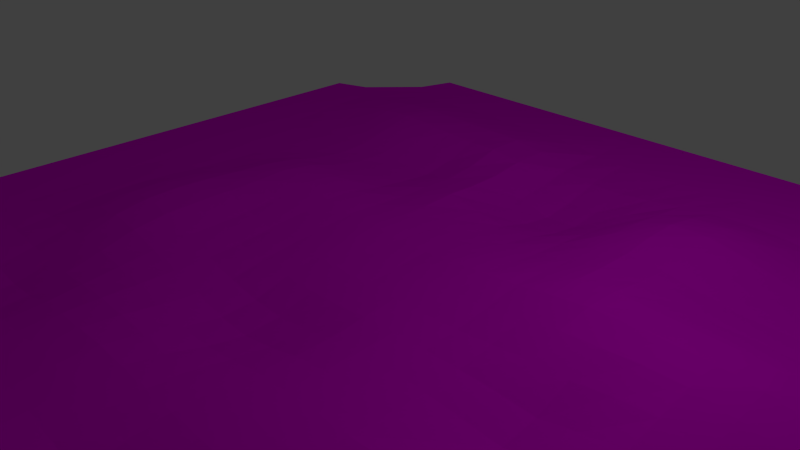 # Source: shelf_corner_int.blend  (saved by Blender 2.66.1; exported with 4.5.12 LTS)
import bpy
from mathutils import Matrix  # noqa: F401  (used for matrix-valued properties, if any)

bpy.ops.wm.read_factory_settings(use_empty=True)
scene = bpy.context.scene
scene.name = 'Scene'

# ---- collections
col_collection_1 = bpy.data.collections.new('Collection 1'); scene.collection.children.link(col_collection_1)

# ---- images (referenced by path relative to the original .blend; pixels are not part of the script)
import os
ASSET_DIR = os.environ.get("B2B_ASSET_DIR", "")  # directory of the original .blend (textures are referenced by path, not embedded)
HERE = os.path.dirname(os.path.abspath(__file__))  # packed textures are extracted next to this script under _unpacked/

def load_image(name, relpath, width, height, colorspace="sRGB"):
    """Load a texture the original file referenced (path relative to the .blend, or extracted next to this script)."""
    p = next((c for c in (os.path.join(HERE, relpath), os.path.join(ASSET_DIR, relpath)) if relpath and os.path.exists(c)), "")
    if p:
        img = bpy.data.images.load(p, check_existing=True)
        img.name = name
    else:  # same state as the original file: an image datablock whose file is absent (Cycles renders it pink)
        img = bpy.data.images.new(name, width, height)
        img.source = "FILE"
        img.filepath = "//" + (relpath or name)
    img.colorspace_settings.name = colorspace
    return img
img_floorrock_jpg = load_image('floorrock.jpg', 'textures/floorrock.jpg', 1024, 1024, 'sRGB')

# ---- materials (node trees are filled in below, after node groups)
mat_material = bpy.data.materials.new('Material')
mat_material.alpha_threshold = 0.0
mat_material.roughness = 0.5
mat_material.line_color = (0.0, 0.0, 0.0, 1.0)

# ---- material node trees
mat_material.use_nodes = True; mat_material.node_tree.nodes.clear()
_N = mat_material.node_tree.nodes; _L = mat_material.node_tree.links
n0 = _N.new('ShaderNodeOutputMaterial'); n0.name = 'Material Output'; n0.location = (300, 300)
n0.width = 120
n1 = _N.new('ShaderNodeBsdfDiffuse'); n1.name = 'Diffuse BSDF'; n1.location = (10, 300)
n2 = _N.new('ShaderNodeTexImage'); n2.name = 'Image Texture'; n2.location = (-190, 300)
n2.width = 150
n2.image = img_floorrock_jpg
_L.new(n1.outputs[0], n0.inputs[0])
_L.new(n2.outputs[0], n1.inputs[0])
n0.is_active_output = True

# ---- world
world_world = bpy.data.worlds.new('World'); scene.world = world_world
world_world.color = (0.05088, 0.05088, 0.05088)
world_world.use_sun_shadow = False
world_world.sun_shadow_jitter_overblur = 0.0
world_world.cycles.sampling_method = 'MANUAL'
world_world.cycles.sample_map_resolution = 256

# ---- cameras
cam_camera = bpy.data.cameras.new('Camera')
cam_camera.clip_end = 100.0
cam_camera.lens = 35.0
cam_camera.sensor_width = 32.0
cam_camera.sensor_height = 18.0
cam_camera.ortho_scale = 7.314
cam_camera.dof.focus_distance = 0.0

# ---- lights
light_lamp = bpy.data.lights.new('Lamp', 'POINT')
light_lamp.transmission_factor = 0.0
light_lamp.cutoff_distance = 30.0
light_lamp.energy = 100.0
light_lamp.shadow_buffer_clip_start = 1.001
light_lamp.shadow_soft_size = 0.1
light_lamp.shadow_maximum_resolution = 0.006
light_lamp.use_absolute_resolution = True
light_lamp.cycles.use_multiple_importance_sampling = False

# ---- meshes
me_plane = bpy.data.meshes.new('Plane')
me_plane.from_pydata([(1.0, -1.0, 0.0), (-0.997, -0.9995, -0.0006304), (1.0, 1.0, 0.0), (-1.009, 0.732, -0.902), (-0.7334, -1.0, -4.881e-10), (-0.7334, 1.0, -4.881e-10), (1.0, 0.7334, 0.0), (-0.997, 0.7339, -0.0006304), (-0.787, 0.7876, 0.004831), (-0.6508, -1.0, -4.649e-10), (-0.5683, -1.0, -4.417e-10), (-0.4857, -1.0, -4.184e-10), (-0.4032, -1.0, -3.952e-10), (-0.3207, -1.0, -3.719e-10), (-0.2381, -1.0, -3.487e-10), (-0.1556, -1.0, -3.254e-10), (-0.07304, -1.0, -3.022e-10), (0.009502, -1.0, -2.789e-10), (0.09204, -1.0, -2.557e-10), (0.1746, -1.0, -2.324e-10), (0.2571, -1.0, -2.092e-10), (0.3397, -1.0, -1.86e-10), (0.4222, -1.0, -1.627e-10), (0.5048, -1.0, -1.395e-10), (0.5873, -1.0, -1.162e-10), (0.6698, -1.0, -9.298e-11), (0.7524, -1.0, -6.973e-11), (0.8349, -1.0, -4.649e-11), (0.9175, -1.0, -2.324e-11), (-0.6508, 1.0, -4.649e-10), (-0.5683, 1.0, -4.417e-10), (-0.4857, 1.0, -4.184e-10), (-0.4032, 1.0, -3.952e-10), (-0.3207, 1.0, -3.719e-10), (-0.2381, 1.0, -3.487e-10), (-0.1556, 1.0, -3.254e-10), (-0.07304, 1.0, -3.022e-10), (0.009502, 1.0, -2.789e-10), (0.09204, 1.0, -2.557e-10), (0.1746, 1.0, -2.324e-10), (0.2571, 1.0, -2.092e-10), (0.3397, 1.0, -1.86e-10), (0.4222, 1.0, -1.627e-10), (0.5048, 1.0, -1.395e-10), (0.5873, 1.0, -1.162e-10), (0.6698, 1.0, -9.298e-11), (0.7524, 1.0, -6.973e-11), (0.8349, 1.0, -4.649e-11), (0.9175, 1.0, -2.324e-11), (0.9175, 0.7874, -2.324e-11), (0.8349, 0.7965, -4.649e-11), (0.7524, 0.7975, 9.584e-05), (0.6697, 0.7975, 0.0009265), (0.587, 0.7975, 0.002955), (0.5044, 0.7975, 0.003706), (0.4219, 0.7975, 0.003035), (0.3395, 0.7975, 0.001038), (0.2571, 0.7975, -0.001022), (0.1746, 0.7975, -0.002971), (0.09195, 0.7975, -0.002779), (0.008988, 0.7975, 0.002172), (-0.07437, 0.7975, 0.01233), (-0.1573, 0.7975, 0.01704), (-0.2399, 0.7975, 0.01773), (-0.3225, 0.7975, 0.018), (-0.4051, 0.7975, 0.01813), (-0.4876, 0.7975, 0.01826), (-0.571, 0.7975, 0.0172), (-0.662, 0.7965, 0.01295), (-0.997, 0.6514, -0.0006304), (-0.997, 0.5689, -0.0006304), (-0.997, 0.4863, -0.0006304), (-0.997, 0.4038, -0.0006304), (-0.997, 0.3212, -0.0006304), (-0.997, 0.2387, -0.0006304), (-0.997, 0.1561, -0.0006304), (-0.997, 0.07359, -0.0006304), (-0.997, -0.008957, -0.0006304), (-0.997, -0.0915, -0.0006304), (-0.997, -0.174, -0.0006304), (-0.997, -0.2566, -0.0006304), (-0.997, -0.3391, -0.0006304), (-0.997, -0.4217, -0.0006304), (-0.997, -0.5042, -0.0006304), (-0.997, -0.5868, -0.0006304), (-0.997, -0.6693, -0.0006304), (-0.997, -0.7519, -0.0006304), (-0.997, -0.8344, -0.0006304), (-0.997, -0.9169, -0.0006304), (1.0, 0.6509, 0.0), (1.0, 0.5683, 0.0), (1.0, 0.4858, 0.0), (1.0, 0.4032, 0.0), (1.0, 0.3207, 0.0), (1.0, 0.2382, 0.0), (1.0, 0.1556, 0.0), (1.0, 0.07307, 0.0), (1.0, -0.009471, 0.0), (1.0, -0.09202, 0.0), (1.0, -0.1746, 0.0), (1.0, -0.2571, 0.0), (1.0, -0.3396, 0.0), (1.0, -0.4222, 0.0), (1.0, -0.5047, 0.0), (1.0, -0.5873, 0.0), (1.0, -0.6698, 0.0), (1.0, -0.7524, 0.0), (1.0, -0.8349, 0.0), (1.0, -0.9175, 0.0), (-0.7967, 0.6611, 0.01218), (-0.7976, 0.5695, 0.01224), (-0.7969, 0.486, 0.005116), (-0.7965, 0.4034, 0.0007709), (-0.7964, 0.3209, -0.0001556), (-0.7964, 0.2383, -0.0001556), (-0.7964, 0.1558, 0.000116), (-0.7964, 0.07325, 0.0002757), (-0.7965, -0.009292, 0.001042), (-0.7967, -0.09184, 0.002816), (-0.7968, -0.1744, 0.003582), (-0.7968, -0.2569, 0.003582), (-0.7967, -0.3395, 0.002752), (-0.7965, -0.422, 0.0006112), (-0.7964, -0.5046, -0.00105), (-0.7964, -0.5871, -0.003095), (-0.7964, -0.6696, -0.003095), (-0.7964, -0.7522, -0.001162), (-0.7954, -0.8347, -0.0003119), (-0.7865, -0.9173, -0.000185), (-0.6607, -0.9174, -9.837e-05), (-0.6626, -0.8349, -0.001031), (-0.6628, -0.7523, -0.005441), (-0.6628, -0.6698, -0.01282), (-0.6628, -0.5872, -0.01269), (-0.6629, -0.5047, -0.004259), (-0.6633, -0.4222, 0.004239), (-0.6641, -0.3396, 0.01354), (-0.6646, -0.2571, 0.01782), (-0.6646, -0.1745, 0.01791), (-0.6642, -0.09198, 0.01453), (-0.6636, -0.009437, 0.008137), (-0.6632, 0.07311, 0.004607), (-0.6631, 0.1557, 0.003009), (-0.6629, 0.2382, 0.0009009), (-0.6629, 0.3207, 0.0004856), (-0.6632, 0.4033, 0.003696), (-0.6643, 0.4859, 0.01507), (-0.6658, 0.5695, 0.03063), (-0.6656, 0.6629, 0.02994), (-0.5693, -0.9175, -0.0004348), (-0.5694, -0.8349, -0.003742), (-0.5695, -0.7524, -0.01505), (-0.5695, -0.6698, -0.03034), (-0.5695, -0.5873, -0.02935), (-0.5698, -0.5047, -0.01028), (-0.5708, -0.4222, 0.01062), (-0.5727, -0.3396, 0.03221), (-0.5738, -0.2571, 0.04289), (-0.5739, -0.1746, 0.04376), (-0.5732, -0.09201, 0.03769), (-0.5722, -0.009468, 0.02691), (-0.5714, 0.07308, 0.01993), (-0.5709, 0.1556, 0.01391), (-0.5703, 0.2382, 0.005299), (-0.57, 0.3207, 0.002089), (-0.5705, 0.4033, 0.007296), (-0.5721, 0.4858, 0.02391), (-0.5739, 0.5695, 0.0432), (-0.5735, 0.663, 0.04051), (-0.4858, -0.9175, -0.001166), (-0.4859, -0.8349, -0.007156), (-0.4861, -0.7524, -0.023), (-0.4862, -0.6698, -0.0403), (-0.4862, -0.5873, -0.03723), (-0.4866, -0.5047, -0.01295), (-0.4879, -0.4222, 0.01331), (-0.4902, -0.3396, 0.04019), (-0.4916, -0.2571, 0.05378), (-0.4918, -0.1746, 0.05637), (-0.4915, -0.09201, 0.05338), (-0.4908, -0.009471, 0.04752), (-0.4903, 0.07307, 0.0434), (-0.4896, 0.1556, 0.03262), (-0.4885, 0.2382, 0.01386), (-0.4881, 0.3207, 0.005111), (-0.4886, 0.4032, 0.0103), (-0.49, 0.4858, 0.0289), (-0.4912, 0.5695, 0.04864), (-0.4903, 0.663, 0.04409), (-0.4033, -0.9175, -0.002109), (-0.4037, -0.8349, -0.009361), (-0.4046, -0.7524, -0.02406), (-0.405, -0.6698, -0.03596), (-0.4051, -0.5873, -0.03102), (-0.4054, -0.5047, -0.01053), (-0.4064, -0.4222, 0.01059), (-0.4083, -0.3396, 0.03215), (-0.4094, -0.2571, 0.04289), (-0.4097, -0.1746, 0.04573), (-0.4096, -0.09202, 0.0462), (-0.4094, -0.009471, 0.04816), (-0.4093, 0.07307, 0.0515), (-0.4089, 0.1556, 0.04053), (-0.4083, 0.2382, 0.01703), (-0.4079, 0.3207, 0.004041), (-0.408, 0.4032, 0.005207), (-0.4087, 0.4858, 0.02233), (-0.4091, 0.5695, 0.04522), (-0.4078, 0.663, 0.04329), (-0.321, -0.9175, -0.0008306), (-0.322, -0.8349, -0.004377), (-0.3239, -0.7524, -0.01153), (-0.3249, -0.6698, -0.0161), (-0.325, -0.5873, -0.01316), (-0.325, -0.5047, -0.004281), (-0.3254, -0.4222, 0.00385), (-0.3263, -0.3396, 0.01241), (-0.3268, -0.2571, 0.01581), (-0.3271, -0.1746, 0.01829), (-0.3272, -0.09202, 0.0215), (-0.3271, -0.009471, 0.03016), (-0.327, 0.07307, 0.04137), (-0.327, 0.1556, 0.03396), (-0.3268, 0.2382, 0.01334), (-0.3264, 0.3207, -0.0003674), (-0.3259, 0.4032, -0.004473), (-0.3261, 0.4858, 0.01073), (-0.3264, 0.5695, 0.03923), (-0.3252, 0.663, 0.04188), (-0.2385, -0.9175, -9.584e-05), (-0.2399, -0.8349, -0.0008626), (-0.2424, -0.7524, -0.00262), (-0.2435, -0.6698, -0.002891), (-0.2431, -0.5873, -0.001294), (-0.2426, -0.5047, -0.001054), (-0.2425, -0.4222, -0.002811), (-0.2428, -0.3396, -0.004185), (-0.2433, -0.2571, -0.005543), (-0.2441, -0.1746, -0.0001438), (-0.2445, -0.09202, 0.005766), (-0.2443, -0.009471, 0.01521), (-0.244, 0.07307, 0.02621), (-0.2443, 0.1556, 0.01979), (-0.2444, 0.2382, 0.005862), (-0.2438, 0.3207, -0.004009), (-0.2429, 0.4032, -0.01016), (-0.2429, 0.4858, 0.003722), (-0.2434, 0.5695, 0.03473), (-0.2425, 0.663, 0.04029), (-0.1561, -0.9175, -3.026e-10), (-0.1576, -0.8349, -1.597e-05), (-0.1601, -0.7524, 0.0004313), (-0.1608, -0.6698, 0.002987), (-0.1597, -0.5873, 0.005112), (-0.1584, -0.5047, -0.002013), (-0.1577, -0.4222, -0.01428), (-0.1578, -0.3396, -0.02292), (-0.1588, -0.2571, -0.02398), (-0.1607, -0.1746, -0.01107), (-0.1616, -0.09202, -0.0006869), (-0.1615, -0.009471, 0.007843), (-0.161, 0.07307, 0.0158), (-0.1615, 0.1556, 0.01056), (-0.1619, 0.2382, 0.00583), (-0.1616, 0.3207, 0.006086), (-0.1608, 0.4032, 0.004265), (-0.1607, 0.4858, 0.0146), (-0.1609, 0.5695, 0.03684), (-0.1599, 0.663, 0.03882), (-0.07384, -0.9175, -4.792e-05), (-0.07573, -0.8349, -7.987e-05), (-0.07798, -0.7524, 0.001422), (-0.07863, -0.6698, 0.005974), (-0.07755, -0.5873, 0.007891), (-0.07581, -0.5047, -0.006485), (-0.07441, -0.4222, -0.02942), (-0.07405, -0.3396, -0.0426), (-0.07528, -0.2571, -0.03848), (-0.07779, -0.1746, -0.01676), (-0.07912, -0.09202, -0.001853), (-0.0792, -0.009471, 0.006917), (-0.07894, 0.07307, 0.01345), (-0.07923, 0.1556, 0.009552), (-0.0794, 0.2382, 0.009377), (-0.07897, 0.3207, 0.0135), (-0.07796, 0.4032, 0.01043), (-0.0775, 0.4858, 0.01273), (-0.07732, 0.5695, 0.02391), (-0.07632, 0.663, 0.02666), (0.00817, -0.9175, -0.0009265), (0.005982, -0.8349, -0.002827), (0.004086, -0.7524, -0.00214), (0.003375, -0.6698, 0.002188), (0.003883, -0.5873, 0.003338), (0.005295, -0.5047, -0.0101), (0.007036, -0.4222, -0.03313), (0.008049, -0.3396, -0.04741), (0.007173, -0.2571, -0.04121), (0.004739, -0.1746, -0.01763), (0.003351, -0.09202, -0.002955), (0.003076, -0.009471, 0.003945), (0.003142, 0.07307, 0.008754), (0.00307, 0.1556, 0.004856), (0.003268, 0.2382, 0.002156), (0.004325, 0.3207, -0.002907), (0.006255, 0.4032, -0.01839), (0.007347, 0.4858, -0.025), (0.007681, 0.5695, -0.01535), (0.008135, 0.663, -1.597e-05), (0.09079, -0.9175, -0.00508), (0.08887, -0.8349, -0.01273), (0.08725, -0.7524, -0.01264), (0.08609, -0.6698, -0.004457), (0.08582, -0.5873, -0.0003354), (0.08644, -0.5047, -0.006485), (0.08776, -0.4222, -0.02134), (0.08893, -0.3396, -0.03386), (0.08858, -0.2571, -0.0307), (0.08684, -0.1746, -0.01332), (0.0858, -0.09202, -0.002013), (0.08554, -0.009471, 0.004712), (0.08553, 0.07307, 0.01022), (0.08555, 0.1556, 0.00476), (0.08587, 0.2382, -0.001885), (0.08721, 0.3207, -0.0143), (0.08965, 0.4032, -0.03722), (0.09116, 0.4858, -0.04805), (0.0916, 0.5695, -0.03712), (0.09174, 0.663, -0.0141), (0.174, -0.9175, -0.01299), (0.1729, -0.8349, -0.0299), (0.1714, -0.7524, -0.02992), (0.1694, -0.6698, -0.01326), (0.1684, -0.5873, -0.002875), (0.1683, -0.5047, -0.002029), (0.1688, -0.4222, -0.007204), (0.1694, -0.3396, -0.01355), (0.1693, -0.2571, -0.01281), (0.1686, -0.1746, -0.004824), (0.1681, -0.09202, 0.001741), (0.168, -0.009471, 0.01069), (0.168, 0.07307, 0.01955), (0.1681, 0.1556, 0.01073), (0.1683, 0.2382, 0.0001597), (0.1695, 0.3207, -0.01246), (0.1717, 0.4032, -0.03233), (0.1735, 0.4858, -0.04324), (0.1743, 0.5695, -0.03409), (0.1745, 0.663, -0.01385), (0.257, -0.9175, -0.01714), (0.2564, -0.8349, -0.03973), (0.255, -0.7524, -0.03974), (0.2524, -0.6698, -0.01754), (0.251, -0.5873, -0.003786), (0.2506, -0.5047, -0.0005431), (0.2507, -0.4222, -0.001198), (0.2509, -0.3396, -0.002971), (0.2509, -0.2571, -0.002891), (0.2507, -0.1746, -0.0004952), (0.2506, -0.09202, 0.003642), (0.2506, -0.009471, 0.01455), (0.2506, 0.07307, 0.02664), (0.2506, 0.1556, 0.01709), (0.2507, 0.2382, 0.006805), (0.2513, 0.3207, 0.001262), (0.2529, 0.4032, -0.006262), (0.2547, 0.4858, -0.01412), (0.2562, 0.5695, -0.01275), (0.2569, 0.663, -0.005223), (0.3396, -0.9175, -0.01794), (0.3392, -0.8349, -0.04196), (0.3378, -0.7524, -0.04198), (0.335, -0.6698, -0.01834), (0.3336, -0.5873, -0.003834), (0.3332, -0.5047, -6.389e-05), (0.3331, -0.4222, 0.0001757), (0.3332, -0.3396, -0.000591), (0.3332, -0.2571, -0.000607), (0.3332, -0.1746, 0.0008626), (0.3332, -0.09202, 0.00615), (0.3331, -0.009471, 0.01864), (0.3331, 0.07307, 0.03358), (0.3331, 0.1556, 0.02875), (0.3333, 0.2382, 0.02224), (0.3335, 0.3207, 0.02348), (0.3342, 0.4032, 0.02846), (0.3355, 0.4858, 0.02484), (0.3374, 0.5695, 0.01538), (0.3389, 0.663, 0.005559), (0.4222, -0.9175, -0.01714), (0.4218, -0.8349, -0.03973), (0.4204, -0.7524, -0.03974), (0.4178, -0.6698, -0.01744), (0.4163, -0.5873, -0.002875), (0.4158, -0.5047, 0.002396), (0.4158, -0.4222, 0.002013), (0.4159, -0.3396, -0.001661), (0.416, -0.2571, -0.00238), (0.416, -0.1746, 0.00214), (0.4159, -0.09202, 0.01393), (0.4158, -0.009471, 0.02981), (0.4157, 0.07307, 0.04623), (0.4158, 0.1556, 0.04715), (0.4163, 0.2382, 0.04155), (0.4167, 0.3207, 0.04054), (0.4166, 0.4032, 0.04846), (0.4169, 0.4858, 0.0492), (0.4185, 0.5695, 0.03553), (0.4208, 0.663, 0.01426), (0.5047, -0.9175, -0.01299), (0.5045, -0.8349, -0.0299), (0.5034, -0.7524, -0.02985), (0.5014, -0.6698, -0.0124), (0.4999, -0.5873, 0.002109), (0.4988, -0.5047, 0.01155), (0.4987, -0.4222, 0.008498), (0.4993, -0.3396, -0.004872), (0.4996, -0.2571, -0.00976), (0.4996, -0.1746, 4.792e-05), (0.4993, -0.09202, 0.02321), (0.4986, -0.009471, 0.04433), (0.4984, 0.07307, 0.05695), (0.4989, 0.1556, 0.05444), (0.5002, 0.2382, 0.04166), (0.501, 0.3207, 0.03446), (0.5004, 0.4032, 0.04268), (0.4997, 0.4858, 0.05009), (0.5007, 0.5695, 0.04029), (0.503, 0.663, 0.01703), (0.5873, -0.9175, -0.00508), (0.5872, -0.8349, -0.01271), (0.5867, -0.7524, -0.0124), (0.5856, -0.6698, -0.002188), (0.5842, -0.5873, 0.01206), (0.5824, -0.5047, 0.02755), (0.5819, -0.4222, 0.02201), (0.5827, -0.3396, -0.002923), (0.5833, -0.2571, -0.01525), (0.5833, -0.1746, -0.004505), (0.5827, -0.09202, 0.02503), (0.5816, -0.009471, 0.04985), (0.5813, 0.07307, 0.05893), (0.5822, 0.1556, 0.0503), (0.5844, 0.2382, 0.02893), (0.5855, 0.3207, 0.01717), (0.5849, 0.4032, 0.02378), (0.5839, 0.4858, 0.03428), (0.5842, 0.5695, 0.03051), (0.586, 0.663, 0.01332), (0.6698, -0.9175, -0.0009265), (0.6698, -0.8349, -0.002875), (0.6697, -0.7524, -0.002492), (0.6692, -0.6698, 0.002779), (0.6678, -0.5873, 0.01652), (0.6655, -0.5047, 0.03687), (0.6645, -0.4222, 0.03688), (0.6648, -0.3396, 0.01695), (0.6651, -0.2571, 0.006757), (0.6651, -0.1746, 0.01492), (0.6647, -0.09202, 0.03771), (0.6639, -0.009471, 0.05623), (0.6638, 0.07307, 0.0602), (0.6651, 0.1556, 0.04728), (0.6677, 0.2382, 0.02113), (0.6692, 0.3207, 0.006757), (0.6691, 0.4032, 0.007763), (0.6685, 0.4858, 0.01358), (0.6686, 0.5695, 0.01281), (0.6693, 0.663, 0.005143), (0.7524, -0.9175, -6.389e-05), (0.7524, -0.8349, -0.0003195), (0.7523, -0.7524, -3.343e-11), (0.752, -0.6698, 0.002923), (0.751, -0.5873, 0.01353), (0.7491, -0.5047, 0.03155), (0.7481, -0.4222, 0.03717), (0.748, -0.3396, 0.02992), (0.7481, -0.2571, 0.02618), (0.748, -0.1746, 0.03038), (0.7475, -0.09202, 0.04305), (0.7467, -0.009471, 0.05589), (0.7464, 0.07307, 0.05925), (0.7478, 0.1556, 0.04612), (0.7505, 0.2382, 0.01907), (0.752, 0.3207, 0.004153), (0.7522, 0.4032, 0.001597), (0.7521, 0.4858, 0.002971), (0.7521, 0.5695, 0.002891), (0.7523, 0.663, 0.0009265), (0.8349, -0.9175, -4.649e-11), (0.8349, -0.8349, -1.597e-05), (0.8349, -0.7524, 4.792e-05), (0.8348, -0.6698, 0.0009265), (0.8344, -0.5873, 0.005207), (0.8336, -0.5047, 0.01355), (0.8331, -0.4222, 0.01693), (0.8331, -0.3396, 0.01551), (0.833, -0.2571, 0.01503), (0.8329, -0.1746, 0.01762), (0.8321, -0.09202, 0.02688), (0.8307, -0.009471, 0.04175), (0.8298, 0.07307, 0.05102), (0.8307, 0.1556, 0.04214), (0.8331, 0.2382, 0.01781), (0.8345, 0.3207, 0.003818), (0.8349, 0.4032, 0.0004792), (0.8349, 0.4858, 0.0003514), (0.8349, 0.5695, 0.0003354), (0.8349, 0.6629, 6.389e-05), (0.9175, -0.9175, -2.324e-11), (0.9175, -0.8349, -2.324e-11), (0.9175, -0.7524, -2.324e-11), (0.9174, -0.6698, 9.584e-05), (0.9174, -0.5873, 0.0009265), (0.9172, -0.5047, 0.002971), (0.9171, -0.4222, 0.003738), (0.9171, -0.3396, 0.003546), (0.9171, -0.2571, 0.003562), (0.917, -0.1746, 0.004648), (0.9165, -0.09202, 0.009984), (0.9153, -0.009471, 0.0215), (0.9143, 0.07307, 0.03134), (0.9147, 0.1556, 0.02789), (0.9162, 0.2382, 0.01246), (0.9172, 0.3207, 0.002875), (0.9174, 0.4032, 0.0003354), (0.9175, 0.4858, 3.195e-05), (0.9175, 0.5694, 1.597e-05), (0.9175, 0.6609, -2.324e-11), (1.0, 0.8667, 0.0), (-0.7602, 0.8938, 0.002415), (-0.9965, 0.9973, -0.502), (-0.6564, 0.8983, 0.006476), (-0.5697, 0.8987, 0.0086), (-0.4867, 0.8987, 0.009129), (-0.4041, 0.8987, 0.009065), (-0.3216, 0.8987, 0.009001), (-0.239, 0.8987, 0.008865), (-0.1565, 0.8987, 0.008522), (-0.07371, 0.8987, 0.006166), (0.009245, 0.8987, 0.001086), (0.092, 0.8987, -0.00139), (0.1746, 0.8987, -0.001486), (0.2571, 0.8987, -0.0005112), (0.3396, 0.8987, 0.0005191), (0.4221, 0.8987, 0.001517), (0.5046, 0.8987, 0.001853), (0.5871, 0.8987, 0.001478), (0.6698, 0.8987, 0.0004632), (0.7524, 0.8987, 4.792e-05), (0.8349, 0.8983, -4.649e-11), (0.9175, 0.8937, -2.324e-11), (-0.8967, -0.5869, -0.001863), (-0.8967, -0.6695, -0.001863), (-0.8967, -0.752, -0.0008961), (-0.8962, -0.8346, -0.0004711), (-0.8786, 0.8804, -0.1238), (-0.8968, 0.6563, 0.005775), (-0.8973, 0.5692, 0.005805), (-0.8969, 0.4862, 0.002243), (-0.8917, -0.9171, -0.0004077), (-0.892, 0.7608, 0.0021), (-0.9959, 1.001, -0.5036), (-0.8652, -0.9997, -0.0003152), (-0.8967, 0.4036, 7.028e-05), (-0.8967, 0.3211, -0.000393), (-0.8967, 0.2385, -0.000393), (-0.8967, 0.156, -0.0002572), (-0.8967, 0.07342, -0.0001773), (-0.8967, -0.009125, 0.0002061), (-0.8968, -0.09167, 0.001093), (-0.8969, -0.1742, 0.001476), (-0.8969, -0.2568, 0.001476), (-0.8968, -0.3393, 0.001061), (-0.8967, -0.4218, -9.593e-06), (-0.8967, -0.5044, -0.0008402), (-0.9502, -0.9996, -0.0005186), (-0.7415, 1.008, -0.9043), (-0.9597, 0.7434, 0.0003377), (-0.9596, -0.917, -0.0005514), (-0.9612, -0.8345, -0.0005739), (-0.9614, -0.7519, -0.0007246), (-0.9614, -0.6694, -0.001067), (-0.9614, -0.5868, -0.001067), (-0.9614, -0.5043, -0.0007048), (-0.9614, -0.4217, -0.0004103), (-0.9615, -0.3392, -3.084e-05), (-0.9615, -0.2566, 0.0001164), (-0.9615, -0.1741, 0.0001164), (-0.9615, -0.09156, -1.951e-05), (-0.9614, -0.009016, -0.0003338), (-0.9614, 0.07353, -0.0004697), (-0.9614, 0.1561, -0.0004981), (-0.9614, 0.2386, -0.0005462), (-0.9614, 0.3212, -0.0005462), (-0.9614, 0.4037, -0.000382), (-0.9615, 0.4863, 0.0003882), (-0.9616, 0.569, 0.001651), (-0.9615, 0.6531, 0.00164), (-0.9547, 0.9558, -0.3679), (-1.012, 0.9871, -3.828), (-0.9913, 1.009, -3.829)], [], [(551, 529, 2, 48), (556, 530, 5, 562), (528, 89, 6, 49), (557, 109, 8, 561), (530, 532, 29, 5), (532, 533, 30, 29), (533, 534, 31, 30), (534, 535, 32, 31), (535, 536, 33, 32), (536, 537, 34, 33), (537, 538, 35, 34), (538, 539, 36, 35), (539, 540, 37, 36), (540, 541, 38, 37), (541, 542, 39, 38), (542, 543, 40, 39), (543, 544, 41, 40), (544, 545, 42, 41), (545, 546, 43, 42), (546, 547, 44, 43), (547, 548, 45, 44), (548, 549, 46, 45), (549, 550, 47, 46), (550, 551, 48, 47), (109, 148, 68, 8), (148, 168, 67, 68), (168, 188, 66, 67), (188, 208, 65, 66), (208, 228, 64, 65), (228, 248, 63, 64), (248, 268, 62, 63), (268, 288, 61, 62), (288, 308, 60, 61), (308, 328, 59, 60), (328, 348, 58, 59), (348, 368, 57, 58), (368, 388, 56, 57), (388, 408, 55, 56), (408, 428, 54, 55), (428, 448, 53, 54), (448, 468, 52, 53), (468, 488, 51, 52), (488, 508, 50, 51), (508, 528, 49, 50), (28, 0, 108, 509), (509, 108, 107, 510), (510, 107, 106, 511), (511, 106, 105, 512), (512, 105, 104, 513), (513, 104, 103, 514), (514, 103, 102, 515), (515, 102, 101, 516), (516, 101, 100, 517), (517, 100, 99, 518), (518, 99, 98, 519), (519, 98, 97, 520), (520, 97, 96, 521), (521, 96, 95, 522), (522, 95, 94, 523), (523, 94, 93, 524), (524, 93, 92, 525), (525, 92, 91, 526), (526, 91, 90, 527), (527, 90, 89, 528), (563, 4, 128, 560), (560, 128, 127, 555), (555, 127, 126, 554), (554, 126, 125, 553), (553, 125, 124, 552), (552, 124, 123, 575), (575, 123, 122, 574), (574, 122, 121, 573), (573, 121, 120, 572), (572, 120, 119, 571), (571, 119, 118, 570), (570, 118, 117, 569), (569, 117, 116, 568), (568, 116, 115, 567), (567, 115, 114, 566), (566, 114, 113, 565), (565, 113, 112, 564), (564, 112, 111, 559), (559, 111, 110, 558), (558, 110, 109, 557), (4, 9, 129, 128), (128, 129, 130, 127), (127, 130, 131, 126), (126, 131, 132, 125), (125, 132, 133, 124), (124, 133, 134, 123), (123, 134, 135, 122), (122, 135, 136, 121), (121, 136, 137, 120), (120, 137, 138, 119), (119, 138, 139, 118), (118, 139, 140, 117), (117, 140, 141, 116), (116, 141, 142, 115), (115, 142, 143, 114), (114, 143, 144, 113), (113, 144, 145, 112), (112, 145, 146, 111), (111, 146, 147, 110), (110, 147, 148, 109), (9, 10, 149, 129), (129, 149, 150, 130), (130, 150, 151, 131), (131, 151, 152, 132), (132, 152, 153, 133), (133, 153, 154, 134), (134, 154, 155, 135), (135, 155, 156, 136), (136, 156, 157, 137), (137, 157, 158, 138), (138, 158, 159, 139), (139, 159, 160, 140), (140, 160, 161, 141), (141, 161, 162, 142), (142, 162, 163, 143), (143, 163, 164, 144), (144, 164, 165, 145), (145, 165, 166, 146), (146, 166, 167, 147), (147, 167, 168, 148), (10, 11, 169, 149), (149, 169, 170, 150), (150, 170, 171, 151), (151, 171, 172, 152), (152, 172, 173, 153), (153, 173, 174, 154), (154, 174, 175, 155), (155, 175, 176, 156), (156, 176, 177, 157), (157, 177, 178, 158), (158, 178, 179, 159), (159, 179, 180, 160), (160, 180, 181, 161), (161, 181, 182, 162), (162, 182, 183, 163), (163, 183, 184, 164), (164, 184, 185, 165), (165, 185, 186, 166), (166, 186, 187, 167), (167, 187, 188, 168), (11, 12, 189, 169), (169, 189, 190, 170), (170, 190, 191, 171), (171, 191, 192, 172), (172, 192, 193, 173), (173, 193, 194, 174), (174, 194, 195, 175), (175, 195, 196, 176), (176, 196, 197, 177), (177, 197, 198, 178), (178, 198, 199, 179), (179, 199, 200, 180), (180, 200, 201, 181), (181, 201, 202, 182), (182, 202, 203, 183), (183, 203, 204, 184), (184, 204, 205, 185), (185, 205, 206, 186), (186, 206, 207, 187), (187, 207, 208, 188), (12, 13, 209, 189), (189, 209, 210, 190), (190, 210, 211, 191), (191, 211, 212, 192), (192, 212, 213, 193), (193, 213, 214, 194), (194, 214, 215, 195), (195, 215, 216, 196), (196, 216, 217, 197), (197, 217, 218, 198), (198, 218, 219, 199), (199, 219, 220, 200), (200, 220, 221, 201), (201, 221, 222, 202), (202, 222, 223, 203), (203, 223, 224, 204), (204, 224, 225, 205), (205, 225, 226, 206), (206, 226, 227, 207), (207, 227, 228, 208), (13, 14, 229, 209), (209, 229, 230, 210), (210, 230, 231, 211), (211, 231, 232, 212), (212, 232, 233, 213), (213, 233, 234, 214), (214, 234, 235, 215), (215, 235, 236, 216), (216, 236, 237, 217), (217, 237, 238, 218), (218, 238, 239, 219), (219, 239, 240, 220), (220, 240, 241, 221), (221, 241, 242, 222), (222, 242, 243, 223), (223, 243, 244, 224), (224, 244, 245, 225), (225, 245, 246, 226), (226, 246, 247, 227), (227, 247, 248, 228), (14, 15, 249, 229), (229, 249, 250, 230), (230, 250, 251, 231), (231, 251, 252, 232), (232, 252, 253, 233), (233, 253, 254, 234), (234, 254, 255, 235), (235, 255, 256, 236), (236, 256, 257, 237), (237, 257, 258, 238), (238, 258, 259, 239), (239, 259, 260, 240), (240, 260, 261, 241), (241, 261, 262, 242), (242, 262, 263, 243), (243, 263, 264, 244), (244, 264, 265, 245), (245, 265, 266, 246), (246, 266, 267, 247), (247, 267, 268, 248), (15, 16, 269, 249), (249, 269, 270, 250), (250, 270, 271, 251), (251, 271, 272, 252), (252, 272, 273, 253), (253, 273, 274, 254), (254, 274, 275, 255), (255, 275, 276, 256), (256, 276, 277, 257), (257, 277, 278, 258), (258, 278, 279, 259), (259, 279, 280, 260), (260, 280, 281, 261), (261, 281, 282, 262), (262, 282, 283, 263), (263, 283, 284, 264), (264, 284, 285, 265), (265, 285, 286, 266), (266, 286, 287, 267), (267, 287, 288, 268), (16, 17, 289, 269), (269, 289, 290, 270), (270, 290, 291, 271), (271, 291, 292, 272), (272, 292, 293, 273), (273, 293, 294, 274), (274, 294, 295, 275), (275, 295, 296, 276), (276, 296, 297, 277), (277, 297, 298, 278), (278, 298, 299, 279), (279, 299, 300, 280), (280, 300, 301, 281), (281, 301, 302, 282), (282, 302, 303, 283), (283, 303, 304, 284), (284, 304, 305, 285), (285, 305, 306, 286), (286, 306, 307, 287), (287, 307, 308, 288), (17, 18, 309, 289), (289, 309, 310, 290), (290, 310, 311, 291), (291, 311, 312, 292), (292, 312, 313, 293), (293, 313, 314, 294), (294, 314, 315, 295), (295, 315, 316, 296), (296, 316, 317, 297), (297, 317, 318, 298), (298, 318, 319, 299), (299, 319, 320, 300), (300, 320, 321, 301), (301, 321, 322, 302), (302, 322, 323, 303), (303, 323, 324, 304), (304, 324, 325, 305), (305, 325, 326, 306), (306, 326, 327, 307), (307, 327, 328, 308), (18, 19, 329, 309), (309, 329, 330, 310), (310, 330, 331, 311), (311, 331, 332, 312), (312, 332, 333, 313), (313, 333, 334, 314), (314, 334, 335, 315), (315, 335, 336, 316), (316, 336, 337, 317), (317, 337, 338, 318), (318, 338, 339, 319), (319, 339, 340, 320), (320, 340, 341, 321), (321, 341, 342, 322), (322, 342, 343, 323), (323, 343, 344, 324), (324, 344, 345, 325), (325, 345, 346, 326), (326, 346, 347, 327), (327, 347, 348, 328), (19, 20, 349, 329), (329, 349, 350, 330), (330, 350, 351, 331), (331, 351, 352, 332), (332, 352, 353, 333), (333, 353, 354, 334), (334, 354, 355, 335), (335, 355, 356, 336), (336, 356, 357, 337), (337, 357, 358, 338), (338, 358, 359, 339), (339, 359, 360, 340), (340, 360, 361, 341), (341, 361, 362, 342), (342, 362, 363, 343), (343, 363, 364, 344), (344, 364, 365, 345), (345, 365, 366, 346), (346, 366, 367, 347), (347, 367, 368, 348), (20, 21, 369, 349), (349, 369, 370, 350), (350, 370, 371, 351), (351, 371, 372, 352), (352, 372, 373, 353), (353, 373, 374, 354), (354, 374, 375, 355), (355, 375, 376, 356), (356, 376, 377, 357), (357, 377, 378, 358), (358, 378, 379, 359), (359, 379, 380, 360), (360, 380, 381, 361), (361, 381, 382, 362), (362, 382, 383, 363), (363, 383, 384, 364), (364, 384, 385, 365), (365, 385, 386, 366), (366, 386, 387, 367), (367, 387, 388, 368), (21, 22, 389, 369), (369, 389, 390, 370), (370, 390, 391, 371), (371, 391, 392, 372), (372, 392, 393, 373), (373, 393, 394, 374), (374, 394, 395, 375), (375, 395, 396, 376), (376, 396, 397, 377), (377, 397, 398, 378), (378, 398, 399, 379), (379, 399, 400, 380), (380, 400, 401, 381), (381, 401, 402, 382), (382, 402, 403, 383), (383, 403, 404, 384), (384, 404, 405, 385), (385, 405, 406, 386), (386, 406, 407, 387), (387, 407, 408, 388), (22, 23, 409, 389), (389, 409, 410, 390), (390, 410, 411, 391), (391, 411, 412, 392), (392, 412, 413, 393), (393, 413, 414, 394), (394, 414, 415, 395), (395, 415, 416, 396), (396, 416, 417, 397), (397, 417, 418, 398), (398, 418, 419, 399), (399, 419, 420, 400), (400, 420, 421, 401), (401, 421, 422, 402), (402, 422, 423, 403), (403, 423, 424, 404), (404, 424, 425, 405), (405, 425, 426, 406), (406, 426, 427, 407), (407, 427, 428, 408), (23, 24, 429, 409), (409, 429, 430, 410), (410, 430, 431, 411), (411, 431, 432, 412), (412, 432, 433, 413), (413, 433, 434, 414), (414, 434, 435, 415), (415, 435, 436, 416), (416, 436, 437, 417), (417, 437, 438, 418), (418, 438, 439, 419), (419, 439, 440, 420), (420, 440, 441, 421), (421, 441, 442, 422), (422, 442, 443, 423), (423, 443, 444, 424), (424, 444, 445, 425), (425, 445, 446, 426), (426, 446, 447, 427), (427, 447, 448, 428), (24, 25, 449, 429), (429, 449, 450, 430), (430, 450, 451, 431), (431, 451, 452, 432), (432, 452, 453, 433), (433, 453, 454, 434), (434, 454, 455, 435), (435, 455, 456, 436), (436, 456, 457, 437), (437, 457, 458, 438), (438, 458, 459, 439), (439, 459, 460, 440), (440, 460, 461, 441), (441, 461, 462, 442), (442, 462, 463, 443), (443, 463, 464, 444), (444, 464, 465, 445), (445, 465, 466, 446), (446, 466, 467, 447), (447, 467, 468, 448), (25, 26, 469, 449), (449, 469, 470, 450), (450, 470, 471, 451), (451, 471, 472, 452), (452, 472, 473, 453), (453, 473, 474, 454), (454, 474, 475, 455), (455, 475, 476, 456), (456, 476, 477, 457), (457, 477, 478, 458), (458, 478, 479, 459), (459, 479, 480, 460), (460, 480, 481, 461), (461, 481, 482, 462), (462, 482, 483, 463), (463, 483, 484, 464), (464, 484, 485, 465), (465, 485, 486, 466), (466, 486, 487, 467), (467, 487, 488, 468), (26, 27, 489, 469), (469, 489, 490, 470), (470, 490, 491, 471), (471, 491, 492, 472), (472, 492, 493, 473), (473, 493, 494, 474), (474, 494, 495, 475), (475, 495, 496, 476), (476, 496, 497, 477), (477, 497, 498, 478), (478, 498, 499, 479), (479, 499, 500, 480), (480, 500, 501, 481), (481, 501, 502, 482), (482, 502, 503, 483), (483, 503, 504, 484), (484, 504, 505, 485), (485, 505, 506, 486), (486, 506, 507, 487), (487, 507, 508, 488), (27, 28, 509, 489), (489, 509, 510, 490), (490, 510, 511, 491), (491, 511, 512, 492), (492, 512, 513, 493), (493, 513, 514, 494), (494, 514, 515, 495), (495, 515, 516, 496), (496, 516, 517, 497), (497, 517, 518, 498), (498, 518, 519, 499), (499, 519, 520, 500), (500, 520, 521, 501), (501, 521, 522, 502), (502, 522, 523, 503), (503, 523, 524, 504), (504, 524, 525, 505), (505, 525, 526, 506), (506, 526, 527, 507), (507, 527, 528, 508), (49, 6, 529, 551), (561, 8, 530, 556), (8, 68, 532, 530), (68, 67, 533, 532), (67, 66, 534, 533), (66, 65, 535, 534), (65, 64, 536, 535), (64, 63, 537, 536), (63, 62, 538, 537), (62, 61, 539, 538), (61, 60, 540, 539), (60, 59, 541, 540), (59, 58, 542, 541), (58, 57, 543, 542), (57, 56, 544, 543), (56, 55, 545, 544), (55, 54, 546, 545), (54, 53, 547, 546), (53, 52, 548, 547), (52, 51, 549, 548), (51, 50, 550, 549), (50, 49, 551, 550), (597, 558, 557, 598), (588, 571, 570, 589), (598, 557, 561, 578), (583, 552, 575, 584), (595, 564, 559, 596), (587, 572, 571, 588), (581, 554, 553, 582), (591, 568, 567, 592), (585, 574, 573, 586), (599, 556, 562, 577), (594, 565, 564, 595), (590, 569, 568, 591), (580, 555, 554, 581), (578, 561, 556, 599), (593, 566, 565, 594), (584, 575, 574, 585), (579, 560, 555, 580), (596, 559, 558, 597), (589, 570, 569, 590), (582, 553, 552, 583), (592, 567, 566, 593), (586, 573, 572, 587), (576, 563, 560, 579), (70, 597, 598, 69), (79, 588, 589, 78), (69, 598, 578, 7), (84, 583, 584, 83), (72, 595, 596, 71), (80, 587, 588, 79), (86, 581, 582, 85), (76, 591, 592, 75), (82, 585, 586, 81), (531, 599, 577, 3), (73, 594, 595, 72), (77, 590, 591, 76), (87, 580, 581, 86), (7, 578, 599, 531), (74, 593, 594, 73), (83, 584, 585, 82), (88, 579, 580, 87), (71, 596, 597, 70), (78, 589, 590, 77), (85, 582, 583, 84), (75, 592, 593, 74), (81, 586, 587, 80), (1, 576, 579, 88), (3, 577, 601, 600)])
_uv = me_plane.uv_layers.new(name='UVMap')
_uv.uv.foreach_set('vector', [0.9852, 0.9873, 1.03, 0.9726, 1.03, 1.045, 0.9852, 1.045, 0.5959, 0.3756, 0.5044, 0.5107, 0.4189, 0.478, 0.5114, 0.235, 0.9852, 0.8604, 1.03, 0.8549, 1.03, 0.8999, 0.9852, 0.9294, -0.00358, 0.8579, 0.051, 0.8605, 0.05626, 0.9294, -0.000946, 0.9148, 0.07088, 0.9873, 0.1274, 0.9898, 0.1305, 1.045, 0.08549, 1.045, 0.1274, 0.9898, 0.1747, 0.99, 0.1755, 1.045, 0.1305, 1.045, 0.1747, 0.99, 0.2199, 0.99, 0.2204, 1.045, 0.1755, 1.045, 0.2199, 0.99, 0.2649, 0.99, 0.2654, 1.045, 0.2204, 1.045, 0.2649, 0.99, 0.3099, 0.99, 0.3104, 1.045, 0.2654, 1.045, 0.3099, 0.99, 0.3549, 0.99, 0.3554, 1.045, 0.3104, 1.045, 0.3549, 0.99, 0.3999, 0.99, 0.4004, 1.045, 0.3554, 1.045, 0.3999, 0.99, 0.445, 0.99, 0.4454, 1.045, 0.4004, 1.045, 0.445, 0.99, 0.4902, 0.99, 0.4903, 1.045, 0.4454, 1.045, 0.4902, 0.99, 0.5353, 0.99, 0.5353, 1.045, 0.4903, 1.045, 0.5353, 0.99, 0.5803, 0.99, 0.5803, 1.045, 0.5353, 1.045, 0.5803, 0.99, 0.6253, 0.99, 0.6253, 1.045, 0.5803, 1.045, 0.6253, 0.99, 0.6702, 0.99, 0.6703, 1.045, 0.6253, 1.045, 0.6702, 0.99, 0.7152, 0.99, 0.7153, 1.045, 0.6703, 1.045, 0.7152, 0.99, 0.7601, 0.99, 0.7602, 1.045, 0.7153, 1.045, 0.7601, 0.99, 0.8051, 0.99, 0.8052, 1.045, 0.7602, 1.045, 0.8051, 0.99, 0.8502, 0.99, 0.8502, 1.045, 0.8052, 1.045, 0.8502, 0.99, 0.8952, 0.99, 0.8952, 1.045, 0.8502, 1.045, 0.8952, 0.99, 0.9402, 0.9898, 0.9402, 1.045, 0.8952, 1.045, 0.9402, 0.9898, 0.9852, 0.9873, 0.9852, 1.045, 0.9402, 1.045, 0.051, 0.8605, 0.1224, 0.8615, 0.1244, 0.9343, 0.05626, 0.9294, 0.1224, 0.8615, 0.1726, 0.8616, 0.174, 0.9348, 0.1244, 0.9343, 0.1726, 0.8616, 0.218, 0.8616, 0.2194, 0.9348, 0.174, 0.9348, 0.218, 0.8616, 0.2629, 0.8616, 0.2644, 0.9348, 0.2194, 0.9348, 0.2629, 0.8616, 0.3079, 0.8616, 0.3094, 0.9348, 0.2644, 0.9348, 0.3079, 0.8616, 0.353, 0.8616, 0.3544, 0.9348, 0.3094, 0.9348, 0.353, 0.8616, 0.398, 0.8616, 0.3994, 0.9348, 0.3544, 0.9348, 0.398, 0.8616, 0.4436, 0.8616, 0.4446, 0.9348, 0.3994, 0.9348, 0.4436, 0.8616, 0.4896, 0.8616, 0.4901, 0.9348, 0.4446, 0.9348, 0.4896, 0.8616, 0.5352, 0.8616, 0.5353, 0.9348, 0.4901, 0.9348, 0.5352, 0.8616, 0.5803, 0.8616, 0.5803, 0.9348, 0.5353, 0.9348, 0.5803, 0.8616, 0.6252, 0.8616, 0.6253, 0.9348, 0.5803, 0.9348, 0.6252, 0.8616, 0.6699, 0.8616, 0.6702, 0.9348, 0.6253, 0.9348, 0.6699, 0.8616, 0.7145, 0.8616, 0.7151, 0.9348, 0.6702, 0.9348, 0.7145, 0.8616, 0.7593, 0.8616, 0.76, 0.9348, 0.7151, 0.9348, 0.7593, 0.8616, 0.8045, 0.8616, 0.8051, 0.9348, 0.76, 0.9348, 0.8045, 0.8616, 0.8499, 0.8616, 0.8502, 0.9348, 0.8051, 0.9348, 0.8499, 0.8616, 0.8951, 0.8616, 0.8952, 0.9348, 0.8502, 0.9348, 0.8951, 0.8616, 0.9402, 0.8615, 0.9402, 0.9343, 0.8952, 0.9348, 0.9402, 0.8615, 0.9852, 0.8604, 0.9852, 0.9294, 0.9402, 0.9343, 0.9852, -0.04476, 1.03, -0.04476, 1.03, 0.0002258, 0.9852, 0.0002258, 0.9852, 0.0002258, 1.03, 0.0002258, 1.03, 0.04521, 0.9852, 0.04521, 0.9852, 0.04521, 1.03, 0.04521, 1.03, 0.0902, 0.9852, 0.0902, 0.9852, 0.0902, 1.03, 0.0902, 1.03, 0.1352, 0.9852, 0.1352, 0.9852, 0.1352, 1.03, 0.1352, 1.03, 0.1802, 0.9851, 0.1802, 0.9851, 0.1802, 1.03, 0.1802, 1.03, 0.2252, 0.985, 0.2252, 0.985, 0.2252, 1.03, 0.2252, 1.03, 0.2701, 0.985, 0.2701, 0.985, 0.2701, 1.03, 0.2701, 1.03, 0.3151, 0.985, 0.3151, 0.985, 0.3151, 1.03, 0.3151, 1.03, 0.3601, 0.9849, 0.3601, 0.9849, 0.3601, 1.03, 0.3601, 1.03, 0.4051, 0.9849, 0.4051, 0.9849, 0.4051, 1.03, 0.4051, 1.03, 0.4501, 0.9846, 0.4501, 0.9846, 0.4501, 1.03, 0.4501, 1.03, 0.4951, 0.984, 0.4951, 0.984, 0.4951, 1.03, 0.4951, 1.03, 0.54, 0.9835, 0.54, 0.9835, 0.54, 1.03, 0.54, 1.03, 0.585, 0.9836, 0.585, 0.9836, 0.585, 1.03, 0.585, 1.03, 0.63, 0.9845, 0.63, 0.9845, 0.63, 1.03, 0.63, 1.03, 0.675, 0.985, 0.675, 0.985, 0.675, 1.03, 0.675, 1.03, 0.72, 0.9851, 0.72, 0.9851, 0.72, 1.03, 0.72, 1.03, 0.765, 0.9852, 0.765, 0.9852, 0.765, 1.03, 0.765, 1.03, 0.81, 0.9852, 0.8105, 0.9852, 0.8105, 1.03, 0.81, 1.03, 0.8549, 0.9852, 0.8604, 0.01367, -0.04462, 0.08549, -0.04476, 0.05654, 0.000308, -0.0008093, 0.0004069, -0.0008093, 0.0004069, 0.05654, 0.000308, 0.05167, 0.04531, -0.003242, 0.0454, -0.003242, 0.0454, 0.05167, 0.04531, 0.05117, 0.09029, -0.003495, 0.09038, -0.003495, 0.09038, 0.05117, 0.09029, 0.05114, 0.1353, -0.003507, 0.1354, -0.003507, 0.1354, 0.05114, 0.1353, 0.05114, 0.1803, -0.003507, 0.1804, -0.003507, 0.1804, 0.05114, 0.1803, 0.05114, 0.2252, -0.00351, 0.2253, -0.00351, 0.2253, 0.05114, 0.2252, 0.05109, 0.2702, -0.003532, 0.2703, -0.003532, 0.2703, 0.05109, 0.2702, 0.05098, 0.3152, -0.003588, 0.3153, -0.003588, 0.3153, 0.05098, 0.3152, 0.05093, 0.3602, -0.003611, 0.3603, -0.003611, 0.3603, 0.05093, 0.3602, 0.05093, 0.4052, -0.003611, 0.4053, -0.003611, 0.4053, 0.05093, 0.4052, 0.05098, 0.4502, -0.00359, 0.4503, -0.00359, 0.4503, 0.05098, 0.4502, 0.05107, 0.4952, -0.003542, 0.4952, -0.003542, 0.4952, 0.05107, 0.4952, 0.05112, 0.5401, -0.003521, 0.5402, -0.003521, 0.5402, 0.05112, 0.5401, 0.05112, 0.5851, -0.003516, 0.5852, -0.003516, 0.5852, 0.05112, 0.5851, 0.05114, 0.6301, -0.003509, 0.6302, -0.003509, 0.6302, 0.05114, 0.6301, 0.05114, 0.6751, -0.003509, 0.6752, -0.003509, 0.6752, 0.05114, 0.6751, 0.05109, 0.7201, -0.003535, 0.7202, -0.003535, 0.7202, 0.05109, 0.7201, 0.05085, 0.7651, -0.003653, 0.7652, -0.003653, 0.7652, 0.05085, 0.7651, 0.05049, 0.8106, -0.003835, 0.8104, -0.003835, 0.8104, 0.05049, 0.8106, 0.051, 0.8605, -0.00358, 0.8579, 0.08549, -0.04476, 0.1305, -0.04476, 0.1251, 0.000241, 0.05654, 0.000308, 0.05654, 0.000308, 0.1251, 0.000241, 0.124, 0.04523, 0.05167, 0.04531, 0.05167, 0.04531, 0.124, 0.04523, 0.124, 0.09021, 0.05117, 0.09029, 0.05117, 0.09029, 0.124, 0.09021, 0.124, 0.1352, 0.05114, 0.1353, 0.05114, 0.1353, 0.124, 0.1352, 0.124, 0.1802, 0.05114, 0.1803, 0.05114, 0.1803, 0.124, 0.1802, 0.1239, 0.2252, 0.05114, 0.2252, 0.05114, 0.2252, 0.1239, 0.2252, 0.1237, 0.2702, 0.05109, 0.2702, 0.05109, 0.2702, 0.1237, 0.2702, 0.1232, 0.3151, 0.05098, 0.3152, 0.05098, 0.3152, 0.1232, 0.3151, 0.123, 0.3601, 0.05093, 0.3602, 0.05093, 0.3602, 0.123, 0.3601, 0.123, 0.4051, 0.05093, 0.4052, 0.05093, 0.4052, 0.123, 0.4051, 0.1232, 0.4501, 0.05098, 0.4502, 0.05098, 0.4502, 0.1232, 0.4501, 0.1235, 0.4951, 0.05107, 0.4952, 0.05107, 0.4952, 0.1235, 0.4951, 0.1237, 0.5401, 0.05112, 0.5401, 0.05112, 0.5401, 0.1237, 0.5401, 0.1238, 0.585, 0.05112, 0.5851, 0.05112, 0.5851, 0.1238, 0.585, 0.1239, 0.63, 0.05114, 0.6301, 0.05114, 0.6301, 0.1239, 0.63, 0.1239, 0.675, 0.05114, 0.6751, 0.05114, 0.6751, 0.1239, 0.675, 0.1237, 0.72, 0.05109, 0.7201, 0.05109, 0.7201, 0.1237, 0.72, 0.1231, 0.765, 0.05085, 0.7651, 0.05085, 0.7651, 0.1231, 0.765, 0.1223, 0.8106, 0.05049, 0.8106, 0.05049, 0.8106, 0.1223, 0.8106, 0.1224, 0.8615, 0.051, 0.8605, 0.1305, -0.04476, 0.1755, -0.04476, 0.1749, 0.0002274, 0.1251, 0.000241, 0.1251, 0.000241, 0.1749, 0.0002274, 0.1748, 0.04521, 0.124, 0.04523, 0.124, 0.04523, 0.1748, 0.04521, 0.1748, 0.0902, 0.124, 0.09021, 0.124, 0.09021, 0.1748, 0.0902, 0.1748, 0.1352, 0.124, 0.1352, 0.124, 0.1352, 0.1748, 0.1352, 0.1748, 0.1802, 0.124, 0.1802, 0.124, 0.1802, 0.1748, 0.1802, 0.1746, 0.2252, 0.1239, 0.2252, 0.1239, 0.2252, 0.1746, 0.2252, 0.1741, 0.2701, 0.1237, 0.2702, 0.1237, 0.2702, 0.1741, 0.2701, 0.173, 0.3151, 0.1232, 0.3151, 0.1232, 0.3151, 0.173, 0.3151, 0.1725, 0.3601, 0.123, 0.3601, 0.123, 0.3601, 0.1725, 0.3601, 0.1724, 0.4051, 0.123, 0.4051, 0.123, 0.4051, 0.1724, 0.4051, 0.1728, 0.4501, 0.1232, 0.4501, 0.1232, 0.4501, 0.1728, 0.4501, 0.1733, 0.4951, 0.1235, 0.4951, 0.1235, 0.4951, 0.1733, 0.4951, 0.1737, 0.54, 0.1237, 0.5401, 0.1237, 0.5401, 0.1737, 0.54, 0.174, 0.585, 0.1238, 0.585, 0.1238, 0.585, 0.174, 0.585, 0.1744, 0.63, 0.1239, 0.63, 0.1239, 0.63, 0.1744, 0.63, 0.1745, 0.675, 0.1239, 0.675, 0.1239, 0.675, 0.1745, 0.675, 0.1742, 0.72, 0.1237, 0.72, 0.1237, 0.72, 0.1742, 0.72, 0.1734, 0.765, 0.1231, 0.765, 0.1231, 0.765, 0.1734, 0.765, 0.1724, 0.8106, 0.1223, 0.8106, 0.1223, 0.8106, 0.1724, 0.8106, 0.1726, 0.8616, 0.1224, 0.8615, 0.1755, -0.04476, 0.2204, -0.04476, 0.2204, 0.0002258, 0.1749, 0.0002274, 0.1749, 0.0002274, 0.2204, 0.0002258, 0.2204, 0.04521, 0.1748, 0.04521, 0.1748, 0.04521, 0.2204, 0.04521, 0.2203, 0.0902, 0.1748, 0.0902, 0.1748, 0.0902, 0.2203, 0.0902, 0.2202, 0.1352, 0.1748, 0.1352, 0.1748, 0.1352, 0.2202, 0.1352, 0.2202, 0.1802, 0.1748, 0.1802, 0.1748, 0.1802, 0.2202, 0.1802, 0.22, 0.2252, 0.1746, 0.2252, 0.1746, 0.2252, 0.22, 0.2252, 0.2193, 0.2701, 0.1741, 0.2701, 0.1741, 0.2701, 0.2193, 0.2701, 0.218, 0.3151, 0.173, 0.3151, 0.173, 0.3151, 0.218, 0.3151, 0.2173, 0.3601, 0.1725, 0.3601, 0.1725, 0.3601, 0.2173, 0.3601, 0.2171, 0.4051, 0.1724, 0.4051, 0.1724, 0.4051, 0.2171, 0.4051, 0.2173, 0.4501, 0.1728, 0.4501, 0.1728, 0.4501, 0.2173, 0.4501, 0.2177, 0.4951, 0.1733, 0.4951, 0.1733, 0.4951, 0.2177, 0.4951, 0.2179, 0.54, 0.1737, 0.54, 0.1737, 0.54, 0.2179, 0.54, 0.2183, 0.585, 0.174, 0.585, 0.174, 0.585, 0.2183, 0.585, 0.2189, 0.63, 0.1744, 0.63, 0.1744, 0.63, 0.2189, 0.63, 0.2192, 0.675, 0.1745, 0.675, 0.1745, 0.675, 0.2192, 0.675, 0.2189, 0.72, 0.1742, 0.72, 0.1742, 0.72, 0.2189, 0.72, 0.2181, 0.765, 0.1734, 0.765, 0.1734, 0.765, 0.2181, 0.765, 0.2175, 0.8106, 0.1724, 0.8106, 0.1724, 0.8106, 0.2175, 0.8106, 0.218, 0.8616, 0.1726, 0.8616, 0.2204, -0.04476, 0.2654, -0.04476, 0.2654, 0.0002258, 0.2204, 0.0002258, 0.2204, 0.0002258, 0.2654, 0.0002258, 0.2651, 0.04521, 0.2204, 0.04521, 0.2204, 0.04521, 0.2651, 0.04521, 0.2647, 0.0902, 0.2203, 0.0902, 0.2203, 0.0902, 0.2647, 0.0902, 0.2645, 0.1352, 0.2202, 0.1352, 0.2202, 0.1352, 0.2645, 0.1352, 0.2644, 0.1802, 0.2202, 0.1802, 0.2202, 0.1802, 0.2644, 0.1802, 0.2643, 0.2252, 0.22, 0.2252, 0.22, 0.2252, 0.2643, 0.2252, 0.2637, 0.2701, 0.2193, 0.2701, 0.2193, 0.2701, 0.2637, 0.2701, 0.2626, 0.3151, 0.218, 0.3151, 0.218, 0.3151, 0.2626, 0.3151, 0.2621, 0.3601, 0.2173, 0.3601, 0.2173, 0.3601, 0.2621, 0.3601, 0.2619, 0.4051, 0.2171, 0.4051, 0.2171, 0.4051, 0.2619, 0.4051, 0.2619, 0.4501, 0.2173, 0.4501, 0.2173, 0.4501, 0.2619, 0.4501, 0.262, 0.4951, 0.2177, 0.4951, 0.2177, 0.4951, 0.262, 0.4951, 0.2621, 0.54, 0.2179, 0.54, 0.2179, 0.54, 0.2621, 0.54, 0.2623, 0.585, 0.2183, 0.585, 0.2183, 0.585, 0.2623, 0.585, 0.2627, 0.63, 0.2189, 0.63, 0.2189, 0.63, 0.2627, 0.63, 0.2628, 0.675, 0.2192, 0.675, 0.2192, 0.675, 0.2628, 0.675, 0.2628, 0.72, 0.2189, 0.72, 0.2189, 0.72, 0.2628, 0.72, 0.2624, 0.765, 0.2181, 0.765, 0.2181, 0.765, 0.2624, 0.765, 0.2622, 0.8106, 0.2175, 0.8106, 0.2175, 0.8106, 0.2622, 0.8106, 0.2629, 0.8616, 0.218, 0.8616, 0.2654, -0.04476, 0.3104, -0.04476, 0.3102, 0.0002258, 0.2654, 0.0002258, 0.2654, 0.0002258, 0.3102, 0.0002258, 0.3097, 0.04521, 0.2651, 0.04521, 0.2651, 0.04521, 0.3097, 0.04521, 0.3086, 0.0902, 0.2647, 0.0902, 0.2647, 0.0902, 0.3086, 0.0902, 0.3081, 0.1352, 0.2645, 0.1352, 0.2645, 0.1352, 0.3081, 0.1352, 0.308, 0.1802, 0.2644, 0.1802, 0.2644, 0.1802, 0.308, 0.1802, 0.308, 0.2252, 0.2643, 0.2252, 0.2643, 0.2252, 0.308, 0.2252, 0.3078, 0.2701, 0.2637, 0.2701, 0.2637, 0.2701, 0.3078, 0.2701, 0.3073, 0.3151, 0.2626, 0.3151, 0.2626, 0.3151, 0.3073, 0.3151, 0.3071, 0.3601, 0.2621, 0.3601, 0.2621, 0.3601, 0.3071, 0.3601, 0.3069, 0.4051, 0.2619, 0.4051, 0.2619, 0.4051, 0.3069, 0.4051, 0.3069, 0.4501, 0.2619, 0.4501, 0.2619, 0.4501, 0.3069, 0.4501, 0.3069, 0.4951, 0.262, 0.4951, 0.262, 0.4951, 0.3069, 0.4951, 0.307, 0.54, 0.2621, 0.54, 0.2621, 0.54, 0.307, 0.54, 0.307, 0.585, 0.2623, 0.585, 0.2623, 0.585, 0.307, 0.585, 0.3071, 0.63, 0.2627, 0.63, 0.2627, 0.63, 0.3071, 0.63, 0.3073, 0.675, 0.2628, 0.675, 0.2628, 0.675, 0.3073, 0.675, 0.3075, 0.72, 0.2628, 0.72, 0.2628, 0.72, 0.3075, 0.72, 0.3075, 0.765, 0.2624, 0.765, 0.2624, 0.765, 0.3075, 0.765, 0.3073, 0.8106, 0.2622, 0.8106, 0.2622, 0.8106, 0.3073, 0.8106, 0.3079, 0.8616, 0.2629, 0.8616, 0.3104, -0.04476, 0.3554, -0.04476, 0.3552, 0.0002258, 0.3102, 0.0002258, 0.3102, 0.0002258, 0.3552, 0.0002258, 0.3544, 0.04521, 0.3097, 0.04521, 0.3097, 0.04521, 0.3544, 0.04521, 0.3531, 0.0902, 0.3086, 0.0902, 0.3086, 0.0902, 0.3531, 0.0902, 0.3525, 0.1352, 0.3081, 0.1352, 0.3081, 0.1352, 0.3525, 0.1352, 0.3527, 0.1802, 0.308, 0.1802, 0.308, 0.1802, 0.3527, 0.1802, 0.353, 0.2252, 0.308, 0.2252, 0.308, 0.2252, 0.353, 0.2252, 0.353, 0.2701, 0.3078, 0.2701, 0.3078, 0.2701, 0.353, 0.2701, 0.3529, 0.3151, 0.3073, 0.3151, 0.3073, 0.3151, 0.3529, 0.3151, 0.3526, 0.3601, 0.3071, 0.3601, 0.3071, 0.3601, 0.3526, 0.3601, 0.3521, 0.4051, 0.3069, 0.4051, 0.3069, 0.4051, 0.3521, 0.4051, 0.3519, 0.4501, 0.3069, 0.4501, 0.3069, 0.4501, 0.3519, 0.4501, 0.352, 0.4951, 0.3069, 0.4951, 0.3069, 0.4951, 0.352, 0.4951, 0.3522, 0.54, 0.307, 0.54, 0.307, 0.54, 0.3522, 0.54, 0.352, 0.585, 0.307, 0.585, 0.307, 0.585, 0.352, 0.585, 0.352, 0.63, 0.3071, 0.63, 0.3071, 0.63, 0.352, 0.63, 0.3523, 0.675, 0.3073, 0.675, 0.3073, 0.675, 0.3523, 0.675, 0.3528, 0.72, 0.3075, 0.72, 0.3075, 0.72, 0.3528, 0.72, 0.3528, 0.765, 0.3075, 0.765, 0.3075, 0.765, 0.3528, 0.765, 0.3525, 0.8106, 0.3073, 0.8106, 0.3073, 0.8106, 0.3525, 0.8106, 0.353, 0.8616, 0.3079, 0.8616, 0.3554, -0.04476, 0.4004, -0.04476, 0.4001, 0.0002258, 0.3552, 0.0002258, 0.3552, 0.0002258, 0.4001, 0.0002258, 0.3993, 0.04521, 0.3544, 0.04521, 0.3544, 0.04521, 0.3993, 0.04521, 0.3979, 0.0902, 0.3531, 0.0902, 0.3531, 0.0902, 0.3979, 0.0902, 0.3975, 0.1352, 0.3525, 0.1352, 0.3525, 0.1352, 0.3975, 0.1352, 0.3981, 0.1802, 0.3527, 0.1802, 0.3527, 0.1802, 0.3981, 0.1802, 0.3989, 0.2252, 0.353, 0.2252, 0.353, 0.2252, 0.3989, 0.2252, 0.3992, 0.2701, 0.353, 0.2701, 0.353, 0.2701, 0.3992, 0.2701, 0.3992, 0.3151, 0.3529, 0.3151, 0.3529, 0.3151, 0.3992, 0.3151, 0.3986, 0.3601, 0.3526, 0.3601, 0.3526, 0.3601, 0.3986, 0.3601, 0.3976, 0.4051, 0.3521, 0.4051, 0.3521, 0.4051, 0.3976, 0.4051, 0.3971, 0.4501, 0.3519, 0.4501, 0.3519, 0.4501, 0.3971, 0.4501, 0.3972, 0.4951, 0.352, 0.4951, 0.352, 0.4951, 0.3972, 0.4951, 0.3974, 0.54, 0.3522, 0.54, 0.3522, 0.54, 0.3974, 0.54, 0.3972, 0.585, 0.352, 0.585, 0.352, 0.585, 0.3972, 0.585, 0.397, 0.63, 0.352, 0.63, 0.352, 0.63, 0.397, 0.63, 0.3971, 0.675, 0.3523, 0.675, 0.3523, 0.675, 0.3971, 0.675, 0.3975, 0.72, 0.3528, 0.72, 0.3528, 0.72, 0.3975, 0.72, 0.3976, 0.765, 0.3528, 0.765, 0.3528, 0.765, 0.3976, 0.765, 0.3975, 0.8106, 0.3525, 0.8106, 0.3525, 0.8106, 0.3975, 0.8106, 0.398, 0.8616, 0.353, 0.8616, 0.4004, -0.04476, 0.4454, -0.04476, 0.4449, 0.0002258, 0.4001, 0.0002258, 0.4001, 0.0002258, 0.4449, 0.0002258, 0.4439, 0.04521, 0.3993, 0.04521, 0.3993, 0.04521, 0.4439, 0.04521, 0.4427, 0.0902, 0.3979, 0.0902, 0.3979, 0.0902, 0.4427, 0.0902, 0.4423, 0.1352, 0.3975, 0.1352, 0.3975, 0.1352, 0.4423, 0.1352, 0.4429, 0.1802, 0.3981, 0.1802, 0.3981, 0.1802, 0.4429, 0.1802, 0.4439, 0.2252, 0.3989, 0.2252, 0.3989, 0.2252, 0.4439, 0.2252, 0.4446, 0.2701, 0.3992, 0.2701, 0.3992, 0.2701, 0.4446, 0.2701, 0.4448, 0.3151, 0.3992, 0.3151, 0.3992, 0.3151, 0.4448, 0.3151, 0.4441, 0.3601, 0.3986, 0.3601, 0.3986, 0.3601, 0.4441, 0.3601, 0.4428, 0.4051, 0.3976, 0.4051, 0.3976, 0.4051, 0.4428, 0.4051, 0.442, 0.4501, 0.3971, 0.4501, 0.3971, 0.4501, 0.442, 0.4501, 0.442, 0.4951, 0.3972, 0.4951, 0.3972, 0.4951, 0.442, 0.4951, 0.4421, 0.54, 0.3974, 0.54, 0.3974, 0.54, 0.4421, 0.54, 0.442, 0.585, 0.3972, 0.585, 0.3972, 0.585, 0.442, 0.585, 0.4419, 0.63, 0.397, 0.63, 0.397, 0.63, 0.4419, 0.63, 0.4421, 0.675, 0.3971, 0.675, 0.3971, 0.675, 0.4421, 0.675, 0.4427, 0.72, 0.3975, 0.72, 0.3975, 0.72, 0.4427, 0.72, 0.4429, 0.765, 0.3976, 0.765, 0.3976, 0.765, 0.4429, 0.765, 0.443, 0.8106, 0.3975, 0.8106, 0.3975, 0.8106, 0.443, 0.8106, 0.4436, 0.8616, 0.398, 0.8616, 0.4454, -0.04476, 0.4903, -0.04476, 0.4896, 0.0002258, 0.4449, 0.0002258, 0.4449, 0.0002258, 0.4896, 0.0002258, 0.4884, 0.04521, 0.4439, 0.04521, 0.4439, 0.04521, 0.4884, 0.04521, 0.4874, 0.0902, 0.4427, 0.0902, 0.4427, 0.0902, 0.4874, 0.0902, 0.487, 0.1352, 0.4423, 0.1352, 0.4423, 0.1352, 0.487, 0.1352, 0.4873, 0.1802, 0.4429, 0.1802, 0.4429, 0.1802, 0.4873, 0.1802, 0.4881, 0.2252, 0.4439, 0.2252, 0.4439, 0.2252, 0.4881, 0.2252, 0.489, 0.2701, 0.4446, 0.2701, 0.4446, 0.2701, 0.489, 0.2701, 0.4896, 0.3151, 0.4448, 0.3151, 0.4448, 0.3151, 0.4896, 0.3151, 0.4891, 0.3601, 0.4441, 0.3601, 0.4441, 0.3601, 0.4891, 0.3601, 0.4877, 0.4051, 0.4428, 0.4051, 0.4428, 0.4051, 0.4877, 0.4051, 0.487, 0.4501, 0.442, 0.4501, 0.442, 0.4501, 0.487, 0.4501, 0.4868, 0.4951, 0.442, 0.4951, 0.442, 0.4951, 0.4868, 0.4951, 0.4869, 0.54, 0.4421, 0.54, 0.4421, 0.54, 0.4869, 0.54, 0.4868, 0.585, 0.442, 0.585, 0.442, 0.585, 0.4868, 0.585, 0.4869, 0.63, 0.4419, 0.63, 0.4419, 0.63, 0.4869, 0.63, 0.4875, 0.675, 0.4421, 0.675, 0.4421, 0.675, 0.4875, 0.675, 0.4886, 0.72, 0.4427, 0.72, 0.4427, 0.72, 0.4886, 0.72, 0.4892, 0.765, 0.4429, 0.765, 0.4429, 0.765, 0.4892, 0.765, 0.4894, 0.8106, 0.443, 0.8106, 0.443, 0.8106, 0.4894, 0.8106, 0.4896, 0.8616, 0.4436, 0.8616, 0.4903, -0.04476, 0.5353, -0.04476, 0.5346, 0.0002258, 0.4896, 0.0002258, 0.4896, 0.0002258, 0.5346, 0.0002258, 0.5336, 0.04521, 0.4884, 0.04521, 0.4884, 0.04521, 0.5336, 0.04521, 0.5327, 0.0902, 0.4874, 0.0902, 0.4874, 0.0902, 0.5327, 0.0902, 0.5321, 0.1352, 0.487, 0.1352, 0.487, 0.1352, 0.5321, 0.1352, 0.5319, 0.1802, 0.4873, 0.1802, 0.4873, 0.1802, 0.5319, 0.1802, 0.5323, 0.2252, 0.4881, 0.2252, 0.4881, 0.2252, 0.5323, 0.2252, 0.533, 0.2701, 0.489, 0.2701, 0.489, 0.2701, 0.533, 0.2701, 0.5336, 0.3151, 0.4896, 0.3151, 0.4896, 0.3151, 0.5336, 0.3151, 0.5334, 0.3601, 0.4891, 0.3601, 0.4891, 0.3601, 0.5334, 0.3601, 0.5325, 0.4051, 0.4877, 0.4051, 0.4877, 0.4051, 0.5325, 0.4051, 0.5319, 0.4501, 0.487, 0.4501, 0.487, 0.4501, 0.5319, 0.4501, 0.5318, 0.4951, 0.4868, 0.4951, 0.4868, 0.4951, 0.5318, 0.4951, 0.5318, 0.54, 0.4869, 0.54, 0.4869, 0.54, 0.5318, 0.54, 0.5318, 0.585, 0.4868, 0.585, 0.4868, 0.585, 0.5318, 0.585, 0.532, 0.63, 0.4869, 0.63, 0.4869, 0.63, 0.532, 0.63, 0.5327, 0.675, 0.4875, 0.675, 0.4875, 0.675, 0.5327, 0.675, 0.534, 0.72, 0.4886, 0.72, 0.4886, 0.72, 0.534, 0.72, 0.5348, 0.765, 0.4892, 0.765, 0.4892, 0.765, 0.5348, 0.765, 0.5351, 0.8106, 0.4894, 0.8106, 0.4894, 0.8106, 0.5351, 0.8106, 0.5352, 0.8616, 0.4896, 0.8616, 0.5353, -0.04476, 0.5803, -0.04476, 0.58, 0.0002258, 0.5346, 0.0002258, 0.5346, 0.0002258, 0.58, 0.0002258, 0.5794, 0.04521, 0.5336, 0.04521, 0.5336, 0.04521, 0.5794, 0.04521, 0.5786, 0.0902, 0.5327, 0.0902, 0.5327, 0.0902, 0.5786, 0.0902, 0.5775, 0.1352, 0.5321, 0.1352, 0.5321, 0.1352, 0.5775, 0.1352, 0.5769, 0.1802, 0.5319, 0.1802, 0.5319, 0.1802, 0.5769, 0.1802, 0.5769, 0.2252, 0.5323, 0.2252, 0.5323, 0.2252, 0.5769, 0.2252, 0.5771, 0.2701, 0.533, 0.2701, 0.533, 0.2701, 0.5771, 0.2701, 0.5775, 0.3151, 0.5336, 0.3151, 0.5336, 0.3151, 0.5775, 0.3151, 0.5774, 0.3601, 0.5334, 0.3601, 0.5334, 0.3601, 0.5774, 0.3601, 0.577, 0.4051, 0.5325, 0.4051, 0.5325, 0.4051, 0.577, 0.4051, 0.5768, 0.4501, 0.5319, 0.4501, 0.5319, 0.4501, 0.5768, 0.4501, 0.5767, 0.4951, 0.5318, 0.4951, 0.5318, 0.4951, 0.5767, 0.4951, 0.5767, 0.54, 0.5318, 0.54, 0.5318, 0.54, 0.5767, 0.54, 0.5768, 0.585, 0.5318, 0.585, 0.5318, 0.585, 0.5768, 0.585, 0.5769, 0.63, 0.532, 0.63, 0.532, 0.63, 0.5769, 0.63, 0.5775, 0.675, 0.5327, 0.675, 0.5327, 0.675, 0.5775, 0.675, 0.5788, 0.72, 0.534, 0.72, 0.534, 0.72, 0.5788, 0.72, 0.5797, 0.765, 0.5348, 0.765, 0.5348, 0.765, 0.5797, 0.765, 0.5802, 0.8106, 0.5351, 0.8106, 0.5351, 0.8106, 0.5802, 0.8106, 0.5803, 0.8616, 0.5352, 0.8616, 0.5803, -0.04476, 0.6253, -0.04476, 0.6252, 0.0002258, 0.58, 0.0002258, 0.58, 0.0002258, 0.6252, 0.0002258, 0.6249, 0.04521, 0.5794, 0.04521, 0.5794, 0.04521, 0.6249, 0.04521, 0.6241, 0.0902, 0.5786, 0.0902, 0.5786, 0.0902, 0.6241, 0.0902, 0.6227, 0.1352, 0.5775, 0.1352, 0.5775, 0.1352, 0.6227, 0.1352, 0.6219, 0.1802, 0.5769, 0.1802, 0.5769, 0.1802, 0.6219, 0.1802, 0.6218, 0.2252, 0.5769, 0.2252, 0.5769, 0.2252, 0.6218, 0.2252, 0.6218, 0.2701, 0.5771, 0.2701, 0.5771, 0.2701, 0.6218, 0.2701, 0.6219, 0.3151, 0.5775, 0.3151, 0.5775, 0.3151, 0.6219, 0.3151, 0.6219, 0.3601, 0.5774, 0.3601, 0.5774, 0.3601, 0.6219, 0.3601, 0.6218, 0.4051, 0.577, 0.4051, 0.577, 0.4051, 0.6218, 0.4051, 0.6217, 0.4501, 0.5768, 0.4501, 0.5768, 0.4501, 0.6217, 0.4501, 0.6217, 0.4951, 0.5767, 0.4951, 0.5767, 0.4951, 0.6217, 0.4951, 0.6217, 0.54, 0.5767, 0.54, 0.5767, 0.54, 0.6217, 0.54, 0.6217, 0.585, 0.5768, 0.585, 0.5768, 0.585, 0.6217, 0.585, 0.6218, 0.63, 0.5769, 0.63, 0.5769, 0.63, 0.6218, 0.63, 0.6221, 0.675, 0.5775, 0.675, 0.5775, 0.675, 0.6221, 0.675, 0.623, 0.72, 0.5788, 0.72, 0.5788, 0.72, 0.623, 0.72, 0.624, 0.765, 0.5797, 0.765, 0.5797, 0.765, 0.624, 0.765, 0.6248, 0.8106, 0.5802, 0.8106, 0.5802, 0.8106, 0.6248, 0.8106, 0.6252, 0.8616, 0.5803, 0.8616, 0.6253, -0.04476, 0.6703, -0.04476, 0.6703, 0.0002258, 0.6252, 0.0002258, 0.6252, 0.0002258, 0.6703, 0.0002258, 0.67, 0.04521, 0.6249, 0.04521, 0.6249, 0.04521, 0.67, 0.04521, 0.6692, 0.0902, 0.6241, 0.0902, 0.6241, 0.0902, 0.6692, 0.0902, 0.6678, 0.1352, 0.6227, 0.1352, 0.6227, 0.1352, 0.6678, 0.1352, 0.6669, 0.1802, 0.6219, 0.1802, 0.6219, 0.1802, 0.6669, 0.1802, 0.6667, 0.2252, 0.6218, 0.2252, 0.6218, 0.2252, 0.6667, 0.2252, 0.6667, 0.2701, 0.6218, 0.2701, 0.6218, 0.2701, 0.6667, 0.2701, 0.6667, 0.3151, 0.6219, 0.3151, 0.6219, 0.3151, 0.6667, 0.3151, 0.6668, 0.3601, 0.6219, 0.3601, 0.6219, 0.3601, 0.6668, 0.3601, 0.6667, 0.4051, 0.6218, 0.4051, 0.6218, 0.4051, 0.6667, 0.4051, 0.6667, 0.4501, 0.6217, 0.4501, 0.6217, 0.4501, 0.6667, 0.4501, 0.6667, 0.4951, 0.6217, 0.4951, 0.6217, 0.4951, 0.6667, 0.4951, 0.6667, 0.54, 0.6217, 0.54, 0.6217, 0.54, 0.6667, 0.54, 0.6667, 0.585, 0.6217, 0.585, 0.6217, 0.585, 0.6667, 0.585, 0.6668, 0.63, 0.6218, 0.63, 0.6218, 0.63, 0.6668, 0.63, 0.6669, 0.675, 0.6221, 0.675, 0.6221, 0.675, 0.6669, 0.675, 0.6673, 0.72, 0.623, 0.72, 0.623, 0.72, 0.6673, 0.72, 0.668, 0.765, 0.624, 0.765, 0.624, 0.765, 0.668, 0.765, 0.669, 0.8106, 0.6248, 0.8106, 0.6248, 0.8106, 0.669, 0.8106, 0.6699, 0.8616, 0.6252, 0.8616, 0.6703, -0.04476, 0.7153, -0.04476, 0.7152, 0.0002258, 0.6703, 0.0002258, 0.6703, 0.0002258, 0.7152, 0.0002258, 0.7151, 0.04521, 0.67, 0.04521, 0.67, 0.04521, 0.7151, 0.04521, 0.7143, 0.0902, 0.6692, 0.0902, 0.6692, 0.0902, 0.7143, 0.0902, 0.7129, 0.1352, 0.6678, 0.1352, 0.6678, 0.1352, 0.7129, 0.1352, 0.7121, 0.1802, 0.6669, 0.1802, 0.6669, 0.1802, 0.7121, 0.1802, 0.7118, 0.2252, 0.6667, 0.2252, 0.6667, 0.2252, 0.7118, 0.2252, 0.7117, 0.2701, 0.6667, 0.2701, 0.6667, 0.2701, 0.7117, 0.2701, 0.7118, 0.3151, 0.6667, 0.3151, 0.6667, 0.3151, 0.7118, 0.3151, 0.7119, 0.3601, 0.6668, 0.3601, 0.6668, 0.3601, 0.7119, 0.3601, 0.7119, 0.4051, 0.6667, 0.4051, 0.6667, 0.4051, 0.7119, 0.4051, 0.7118, 0.4501, 0.6667, 0.4501, 0.6667, 0.4501, 0.7118, 0.4501, 0.7117, 0.4951, 0.6667, 0.4951, 0.6667, 0.4951, 0.7117, 0.4951, 0.7117, 0.54, 0.6667, 0.54, 0.6667, 0.54, 0.7117, 0.54, 0.7118, 0.585, 0.6667, 0.585, 0.6667, 0.585, 0.7118, 0.585, 0.712, 0.63, 0.6668, 0.63, 0.6668, 0.63, 0.712, 0.63, 0.7123, 0.675, 0.6669, 0.675, 0.6669, 0.675, 0.7123, 0.675, 0.7122, 0.72, 0.6673, 0.72, 0.6673, 0.72, 0.7122, 0.72, 0.7124, 0.765, 0.668, 0.765, 0.668, 0.765, 0.7124, 0.765, 0.7133, 0.8106, 0.669, 0.8106, 0.669, 0.8106, 0.7133, 0.8106, 0.7145, 0.8616, 0.6699, 0.8616, 0.7153, -0.04476, 0.7602, -0.04476, 0.7602, 0.0002258, 0.7152, 0.0002258, 0.7152, 0.0002258, 0.7602, 0.0002258, 0.7601, 0.04521, 0.7151, 0.04521, 0.7151, 0.04521, 0.7601, 0.04521, 0.7595, 0.0902, 0.7143, 0.0902, 0.7143, 0.0902, 0.7595, 0.0902, 0.7584, 0.1352, 0.7129, 0.1352, 0.7129, 0.1352, 0.7584, 0.1352, 0.7576, 0.1802, 0.7121, 0.1802, 0.7121, 0.1802, 0.7576, 0.1802, 0.757, 0.2252, 0.7118, 0.2252, 0.7118, 0.2252, 0.757, 0.2252, 0.757, 0.2701, 0.7117, 0.2701, 0.7117, 0.2701, 0.757, 0.2701, 0.7573, 0.3151, 0.7118, 0.3151, 0.7118, 0.3151, 0.7573, 0.3151, 0.7574, 0.3601, 0.7119, 0.3601, 0.7119, 0.3601, 0.7574, 0.3601, 0.7574, 0.4051, 0.7119, 0.4051, 0.7119, 0.4051, 0.7574, 0.4051, 0.7573, 0.4501, 0.7118, 0.4501, 0.7118, 0.4501, 0.7573, 0.4501, 0.7569, 0.4951, 0.7117, 0.4951, 0.7117, 0.4951, 0.7569, 0.4951, 0.7568, 0.54, 0.7117, 0.54, 0.7117, 0.54, 0.7568, 0.54, 0.7571, 0.585, 0.7118, 0.585, 0.7118, 0.585, 0.7571, 0.585, 0.7578, 0.63, 0.712, 0.63, 0.712, 0.63, 0.7578, 0.63, 0.7582, 0.675, 0.7123, 0.675, 0.7123, 0.675, 0.7582, 0.675, 0.7579, 0.72, 0.7122, 0.72, 0.7122, 0.72, 0.7579, 0.72, 0.7575, 0.765, 0.7124, 0.765, 0.7124, 0.765, 0.7575, 0.765, 0.758, 0.8106, 0.7133, 0.8106, 0.7133, 0.8106, 0.758, 0.8106, 0.7593, 0.8616, 0.7145, 0.8616, 0.7602, -0.04476, 0.8052, -0.04476, 0.8052, 0.0002258, 0.7602, 0.0002258, 0.7602, 0.0002258, 0.8052, 0.0002258, 0.8052, 0.04521, 0.7601, 0.04521, 0.7601, 0.04521, 0.8052, 0.04521, 0.8049, 0.0902, 0.7595, 0.0902, 0.7595, 0.0902, 0.8049, 0.0902, 0.8043, 0.1352, 0.7584, 0.1352, 0.7584, 0.1352, 0.8043, 0.1352, 0.8035, 0.1802, 0.7576, 0.1802, 0.7576, 0.1802, 0.8035, 0.1802, 0.8025, 0.2252, 0.757, 0.2252, 0.757, 0.2252, 0.8025, 0.2252, 0.8023, 0.2701, 0.757, 0.2701, 0.757, 0.2701, 0.8023, 0.2701, 0.8028, 0.3151, 0.7573, 0.3151, 0.7573, 0.3151, 0.8028, 0.3151, 0.8031, 0.3601, 0.7574, 0.3601, 0.7574, 0.3601, 0.8031, 0.3601, 0.8031, 0.4051, 0.7574, 0.4051, 0.7574, 0.4051, 0.8031, 0.4051, 0.8027, 0.4501, 0.7573, 0.4501, 0.7573, 0.4501, 0.8027, 0.4501, 0.8021, 0.4951, 0.7569, 0.4951, 0.7569, 0.4951, 0.8021, 0.4951, 0.8019, 0.54, 0.7568, 0.54, 0.7568, 0.54, 0.8019, 0.54, 0.8025, 0.585, 0.7571, 0.585, 0.7571, 0.585, 0.8025, 0.585, 0.8036, 0.63, 0.7578, 0.63, 0.7578, 0.63, 0.8036, 0.63, 0.8043, 0.675, 0.7582, 0.675, 0.7582, 0.675, 0.8043, 0.675, 0.8039, 0.72, 0.7579, 0.72, 0.7579, 0.72, 0.8039, 0.72, 0.8034, 0.765, 0.7575, 0.765, 0.7575, 0.765, 0.8034, 0.765, 0.8036, 0.8106, 0.758, 0.8106, 0.758, 0.8106, 0.8036, 0.8106, 0.8045, 0.8616, 0.7593, 0.8616, 0.8052, -0.04476, 0.8502, -0.04476, 0.8502, 0.0002258, 0.8052, 0.0002258, 0.8052, 0.0002258, 0.8502, 0.0002258, 0.8502, 0.04521, 0.8052, 0.04521, 0.8052, 0.04521, 0.8502, 0.04521, 0.8501, 0.0902, 0.8049, 0.0902, 0.8049, 0.0902, 0.8501, 0.0902, 0.8498, 0.1352, 0.8043, 0.1352, 0.8043, 0.1352, 0.8498, 0.1352, 0.8491, 0.1802, 0.8035, 0.1802, 0.8035, 0.1802, 0.8491, 0.1802, 0.8478, 0.2252, 0.8025, 0.2252, 0.8025, 0.2252, 0.8478, 0.2252, 0.8473, 0.2701, 0.8023, 0.2701, 0.8023, 0.2701, 0.8473, 0.2701, 0.8475, 0.3151, 0.8028, 0.3151, 0.8028, 0.3151, 0.8475, 0.3151, 0.8476, 0.3601, 0.8031, 0.3601, 0.8031, 0.3601, 0.8476, 0.3601, 0.8476, 0.4051, 0.8031, 0.4051, 0.8031, 0.4051, 0.8476, 0.4051, 0.8474, 0.4501, 0.8027, 0.4501, 0.8027, 0.4501, 0.8474, 0.4501, 0.847, 0.4951, 0.8021, 0.4951, 0.8021, 0.4951, 0.847, 0.4951, 0.8469, 0.54, 0.8019, 0.54, 0.8019, 0.54, 0.8469, 0.54, 0.8476, 0.585, 0.8025, 0.585, 0.8025, 0.585, 0.8476, 0.585, 0.8491, 0.63, 0.8036, 0.63, 0.8036, 0.63, 0.8491, 0.63, 0.8498, 0.675, 0.8043, 0.675, 0.8043, 0.675, 0.8498, 0.675, 0.8498, 0.72, 0.8039, 0.72, 0.8039, 0.72, 0.8498, 0.72, 0.8495, 0.765, 0.8034, 0.765, 0.8034, 0.765, 0.8495, 0.765, 0.8495, 0.8106, 0.8036, 0.8106, 0.8036, 0.8106, 0.8495, 0.8106, 0.8499, 0.8616, 0.8045, 0.8616, 0.8502, -0.04476, 0.8952, -0.04476, 0.8952, 0.0002258, 0.8502, 0.0002258, 0.8502, 0.0002258, 0.8952, 0.0002258, 0.8952, 0.04521, 0.8502, 0.04521, 0.8502, 0.04521, 0.8952, 0.04521, 0.8952, 0.0902, 0.8501, 0.0902, 0.8501, 0.0902, 0.8952, 0.0902, 0.895, 0.1352, 0.8498, 0.1352, 0.8498, 0.1352, 0.895, 0.1352, 0.8944, 0.1802, 0.8491, 0.1802, 0.8491, 0.1802, 0.8944, 0.1802, 0.8934, 0.2252, 0.8478, 0.2252, 0.8478, 0.2252, 0.8934, 0.2252, 0.8929, 0.2701, 0.8473, 0.2701, 0.8473, 0.2701, 0.8929, 0.2701, 0.8928, 0.3151, 0.8475, 0.3151, 0.8475, 0.3151, 0.8928, 0.3151, 0.8928, 0.3601, 0.8476, 0.3601, 0.8476, 0.3601, 0.8928, 0.3601, 0.8928, 0.4051, 0.8476, 0.4051, 0.8476, 0.4051, 0.8928, 0.4051, 0.8926, 0.4501, 0.8474, 0.4501, 0.8474, 0.4501, 0.8926, 0.4501, 0.8921, 0.4951, 0.847, 0.4951, 0.847, 0.4951, 0.8921, 0.4951, 0.892, 0.54, 0.8469, 0.54, 0.8469, 0.54, 0.892, 0.54, 0.8927, 0.585, 0.8476, 0.585, 0.8476, 0.585, 0.8927, 0.585, 0.8942, 0.63, 0.8491, 0.63, 0.8491, 0.63, 0.8942, 0.63, 0.895, 0.675, 0.8498, 0.675, 0.8498, 0.675, 0.895, 0.675, 0.8951, 0.72, 0.8498, 0.72, 0.8498, 0.72, 0.8951, 0.72, 0.895, 0.765, 0.8495, 0.765, 0.8495, 0.765, 0.895, 0.765, 0.895, 0.8106, 0.8495, 0.8106, 0.8495, 0.8106, 0.895, 0.8106, 0.8951, 0.8616, 0.8499, 0.8616, 0.8952, -0.04476, 0.9402, -0.04476, 0.9402, 0.0002258, 0.8952, 0.0002258, 0.8952, 0.0002258, 0.9402, 0.0002258, 0.9402, 0.04521, 0.8952, 0.04521, 0.8952, 0.04521, 0.9402, 0.04521, 0.9402, 0.0902, 0.8952, 0.0902, 0.8952, 0.0902, 0.9402, 0.0902, 0.9401, 0.1352, 0.895, 0.1352, 0.895, 0.1352, 0.9401, 0.1352, 0.9399, 0.1802, 0.8944, 0.1802, 0.8944, 0.1802, 0.9399, 0.1802, 0.9394, 0.2252, 0.8934, 0.2252, 0.8934, 0.2252, 0.9394, 0.2252, 0.9392, 0.2701, 0.8929, 0.2701, 0.8929, 0.2701, 0.9392, 0.2701, 0.9392, 0.3151, 0.8928, 0.3151, 0.8928, 0.3151, 0.9392, 0.3151, 0.9392, 0.3601, 0.8928, 0.3601, 0.8928, 0.3601, 0.9392, 0.3601, 0.9391, 0.4051, 0.8928, 0.4051, 0.8928, 0.4051, 0.9391, 0.4051, 0.9387, 0.4501, 0.8926, 0.4501, 0.8926, 0.4501, 0.9387, 0.4501, 0.9379, 0.4951, 0.8921, 0.4951, 0.8921, 0.4951, 0.9379, 0.4951, 0.9374, 0.54, 0.892, 0.54, 0.892, 0.54, 0.9374, 0.54, 0.9379, 0.585, 0.8927, 0.585, 0.8927, 0.585, 0.9379, 0.585, 0.9392, 0.63, 0.8942, 0.63, 0.8942, 0.63, 0.9392, 0.63, 0.94, 0.675, 0.895, 0.675, 0.895, 0.675, 0.94, 0.675, 0.9402, 0.72, 0.8951, 0.72, 0.8951, 0.72, 0.9402, 0.72, 0.9402, 0.765, 0.895, 0.765, 0.895, 0.765, 0.9402, 0.765, 0.9402, 0.8106, 0.895, 0.8106, 0.895, 0.8106, 0.9402, 0.8106, 0.9402, 0.8615, 0.8951, 0.8616, 0.9402, -0.04476, 0.9852, -0.04476, 0.9852, 0.0002258, 0.9402, 0.0002258, 0.9402, 0.0002258, 0.9852, 0.0002258, 0.9852, 0.04521, 0.9402, 0.04521, 0.9402, 0.04521, 0.9852, 0.04521, 0.9852, 0.0902, 0.9402, 0.0902, 0.9402, 0.0902, 0.9852, 0.0902, 0.9852, 0.1352, 0.9401, 0.1352, 0.9401, 0.1352, 0.9852, 0.1352, 0.9851, 0.1802, 0.9399, 0.1802, 0.9399, 0.1802, 0.9851, 0.1802, 0.985, 0.2252, 0.9394, 0.2252, 0.9394, 0.2252, 0.985, 0.2252, 0.985, 0.2701, 0.9392, 0.2701, 0.9392, 0.2701, 0.985, 0.2701, 0.985, 0.3151, 0.9392, 0.3151, 0.9392, 0.3151, 0.985, 0.3151, 0.9849, 0.3601, 0.9392, 0.3601, 0.9392, 0.3601, 0.9849, 0.3601, 0.9849, 0.4051, 0.9391, 0.4051, 0.9391, 0.4051, 0.9849, 0.4051, 0.9846, 0.4501, 0.9387, 0.4501, 0.9387, 0.4501, 0.9846, 0.4501, 0.984, 0.4951, 0.9379, 0.4951, 0.9379, 0.4951, 0.984, 0.4951, 0.9835, 0.54, 0.9374, 0.54, 0.9374, 0.54, 0.9835, 0.54, 0.9836, 0.585, 0.9379, 0.585, 0.9379, 0.585, 0.9836, 0.585, 0.9845, 0.63, 0.9392, 0.63, 0.9392, 0.63, 0.9845, 0.63, 0.985, 0.675, 0.94, 0.675, 0.94, 0.675, 0.985, 0.675, 0.9851, 0.72, 0.9402, 0.72, 0.9402, 0.72, 0.9851, 0.72, 0.9852, 0.765, 0.9402, 0.765, 0.9402, 0.765, 0.9852, 0.765, 0.9852, 0.8105, 0.9402, 0.8106, 0.9402, 0.8106, 0.9852, 0.8105, 0.9852, 0.8604, 0.9402, 0.8615, 0.9852, 0.9294, 1.03, 0.8999, 1.03, 0.9726, 0.9852, 0.9873, 0.6804, 0.5162, 0.5899, 0.5435, 0.5044, 0.5107, 0.5959, 0.3756, 0.05626, 0.9294, 0.1244, 0.9343, 0.1274, 0.9898, 0.07088, 0.9873, 0.1244, 0.9343, 0.174, 0.9348, 0.1747, 0.99, 0.1274, 0.9898, 0.174, 0.9348, 0.2194, 0.9348, 0.2199, 0.99, 0.1747, 0.99, 0.2194, 0.9348, 0.2644, 0.9348, 0.2649, 0.99, 0.2199, 0.99, 0.2644, 0.9348, 0.3094, 0.9348, 0.3099, 0.99, 0.2649, 0.99, 0.3094, 0.9348, 0.3544, 0.9348, 0.3549, 0.99, 0.3099, 0.99, 0.3544, 0.9348, 0.3994, 0.9348, 0.3999, 0.99, 0.3549, 0.99, 0.3994, 0.9348, 0.4446, 0.9348, 0.445, 0.99, 0.3999, 0.99, 0.4446, 0.9348, 0.4901, 0.9348, 0.4902, 0.99, 0.445, 0.99, 0.4901, 0.9348, 0.5353, 0.9348, 0.5353, 0.99, 0.4902, 0.99, 0.5353, 0.9348, 0.5803, 0.9348, 0.5803, 0.99, 0.5353, 0.99, 0.5803, 0.9348, 0.6253, 0.9348, 0.6253, 0.99, 0.5803, 0.99, 0.6253, 0.9348, 0.6702, 0.9348, 0.6702, 0.99, 0.6253, 0.99, 0.6702, 0.9348, 0.7151, 0.9348, 0.7152, 0.99, 0.6702, 0.99, 0.7151, 0.9348, 0.76, 0.9348, 0.7601, 0.99, 0.7152, 0.99, 0.76, 0.9348, 0.8051, 0.9348, 0.8051, 0.99, 0.7601, 0.99, 0.8051, 0.9348, 0.8502, 0.9348, 0.8502, 0.99, 0.8051, 0.99, 0.8502, 0.9348, 0.8952, 0.9348, 0.8952, 0.99, 0.8502, 0.99, 0.8952, 0.9348, 0.9402, 0.9343, 0.9402, 0.9898, 0.8952, 0.99, 0.9402, 0.9343, 0.9852, 0.9294, 0.9852, 0.9873, 0.9402, 0.9898, -0.031, 0.8103, -0.003835, 0.8104, -0.00358, 0.8579, -0.03087, 0.8565, -0.03088, 0.4053, -0.003611, 0.4053, -0.00359, 0.4503, -0.03087, 0.4503, -0.03087, 0.8565, -0.00358, 0.8579, -0.000946, 0.9148, -0.02955, 0.9075, -0.03083, 0.1804, -0.003507, 0.1804, -0.00351, 0.2253, -0.03083, 0.2254, -0.03085, 0.7202, -0.003535, 0.7202, -0.003653, 0.7652, -0.0309, 0.7652, -0.03088, 0.3603, -0.003611, 0.3603, -0.003611, 0.4053, -0.03088, 0.4053, -0.03083, 0.09043, -0.003495, 0.09038, -0.003507, 0.1354, -0.03083, 0.1354, -0.03084, 0.5403, -0.003521, 0.5402, -0.003516, 0.5852, -0.03084, 0.5853, -0.03084, 0.2704, -0.003532, 0.2703, -0.003588, 0.3153, -0.03087, 0.3154, 0.6417, 0.308, 0.5959, 0.3756, 0.5114, 0.235, 0.5577, 0.1135, -0.03083, 0.6752, -0.003509, 0.6752, -0.003535, 0.7202, -0.03085, 0.7202, -0.03085, 0.4953, -0.003542, 0.4952, -0.003521, 0.5402, -0.03084, 0.5403, -0.0307, 0.04544, -0.003242, 0.0454, -0.003495, 0.09038, -0.03083, 0.09043, 0.7257, 0.5026, 0.6804, 0.5162, 0.5959, 0.3756, 0.6417, 0.308, -0.03083, 0.6302, -0.003509, 0.6302, -0.003509, 0.6752, -0.03083, 0.6752, -0.03083, 0.2254, -0.00351, 0.2253, -0.003532, 0.2703, -0.03084, 0.2704, -0.02948, 0.0004563, -0.0008093, 0.0004069, -0.003242, 0.0454, -0.0307, 0.04544, -0.0309, 0.7652, -0.003653, 0.7652, -0.003835, 0.8104, -0.031, 0.8103, -0.03087, 0.4503, -0.00359, 0.4503, -0.003542, 0.4952, -0.03085, 0.4953, -0.03083, 0.1354, -0.003507, 0.1354, -0.003507, 0.1804, -0.03083, 0.1804, -0.03084, 0.5853, -0.003516, 0.5852, -0.003509, 0.6302, -0.03083, 0.6302, -0.03087, 0.3154, -0.003588, 0.3153, -0.003611, 0.3603, -0.03088, 0.3603, -0.02224, -0.04455, 0.01367, -0.04462, -0.0008093, 0.0004069, -0.02948, 0.0004563, -0.05816, 0.8102, -0.031, 0.8103, -0.03087, 0.8565, -0.05816, 0.8552, -0.05816, 0.4054, -0.03088, 0.4053, -0.03087, 0.4503, -0.05816, 0.4504, -0.05816, 0.8552, -0.03087, 0.8565, -0.02955, 0.9075, -0.05816, 0.9002, -0.05816, 0.1804, -0.03083, 0.1804, -0.03083, 0.2254, -0.05816, 0.2254, -0.05816, 0.7203, -0.03085, 0.7202, -0.0309, 0.7652, -0.05816, 0.7653, -0.05816, 0.3604, -0.03088, 0.3603, -0.03088, 0.4053, -0.05816, 0.4054, -0.05816, 0.09048, -0.03083, 0.09043, -0.03083, 0.1354, -0.05816, 0.1355, -0.05816, 0.5403, -0.03084, 0.5403, -0.03084, 0.5853, -0.05816, 0.5853, -0.05816, 0.2704, -0.03084, 0.2704, -0.03087, 0.3154, -0.05816, 0.3154, 0.6875, 0.2405, 0.6417, 0.308, 0.5577, 0.1135, 0.604, -0.007997, -0.05816, 0.6753, -0.03083, 0.6752, -0.03085, 0.7202, -0.05816, 0.7203, -0.05816, 0.4953, -0.03085, 0.4953, -0.03084, 0.5403, -0.05816, 0.5403, -0.05816, 0.04549, -0.0307, 0.04544, -0.03083, 0.09043, -0.05816, 0.09048, 0.771, 0.4889, 0.7257, 0.5026, 0.6417, 0.308, 0.6875, 0.2405, -0.05816, 0.6303, -0.03083, 0.6302, -0.03083, 0.6752, -0.05816, 0.6753, -0.05816, 0.2254, -0.03083, 0.2254, -0.03084, 0.2704, -0.05816, 0.2704, -0.05816, 0.0005058, -0.02948, 0.0004563, -0.0307, 0.04544, -0.05816, 0.04549, -0.05816, 0.7653, -0.0309, 0.7652, -0.031, 0.8103, -0.05816, 0.8102, -0.05816, 0.4504, -0.03087, 0.4503, -0.03085, 0.4953, -0.05816, 0.4953, -0.05816, 0.1355, -0.03083, 0.1354, -0.03083, 0.1804, -0.05816, 0.1804, -0.05816, 0.5853, -0.03084, 0.5853, -0.03083, 0.6302, -0.05816, 0.6303, -0.05816, 0.3154, -0.03087, 0.3154, -0.03088, 0.3603, -0.05816, 0.3604, -0.05816, -0.04448, -0.02224, -0.04455, -0.02948, 0.0004563, -0.05816, 0.0005058, 0.4487, 0.6831, 0.3908, 0.6849, 0.4135, 0.2502, 0.4181, 0.25])
me_plane.materials.append(mat_material)
me_plane.use_remesh_preserve_volume = False
me_plane.use_remesh_preserve_attributes = False
me_plane.use_mirror_vertex_groups = False
me_plane.update()

# ---- objects
ob_plane = bpy.data.objects.new('Plane', me_plane)
ob_lamp = bpy.data.objects.new('Lamp', light_lamp)
ob_camera = bpy.data.objects.new('Camera', cam_camera)

# ---- transforms, parenting, visibility, modifiers, constraints
ob_plane.location = (0.0, 0.0, 0.0)
ob_plane.scale = (5.998, 5.998, 5.998)
ob_plane.lineart.crease_threshold = 0.0
ob_lamp.location = (4.076, 1.005, 5.904)
ob_lamp.rotation_euler = (0.6503, 0.05522, 1.866)
ob_lamp.lock_rotations_4d = False
ob_lamp.empty_display_type = 'ARROWS'
ob_lamp.color = (0.0, 0.0, 0.0, 0.0)
ob_lamp.lineart.crease_threshold = 0.0
ob_camera.location = (7.481, -6.508, 5.344)
ob_camera.rotation_euler = (1.109, 0.01082, 0.8149)
ob_camera.lock_rotations_4d = False
ob_camera.empty_display_type = 'ARROWS'
ob_camera.color = (0.0, 0.0, 0.0, 0.0)
ob_camera.display_type = 'WIRE'
ob_camera.lineart.crease_threshold = 0.0

# ---- collection membership
col_collection_1.objects.link(ob_plane)
col_collection_1.objects.link(ob_lamp)
col_collection_1.objects.link(ob_camera)

# ---- scene / render settings (as saved in the file)
scene.camera = ob_camera
scene.frame_start = 1; scene.frame_end = 250; scene.frame_set(1)
scene.render.engine = 'CYCLES'
scene.render.image_settings.color_mode = 'RGB'
scene.render.image_settings.compression = 90
scene.render.resolution_percentage = 50
scene.render.dither_intensity = 0.0
scene.render.bake_margin = 2
scene.cycles.use_denoising = False
scene.cycles.samples = 10
scene.cycles.sampling_pattern = 'TABULATED_SOBOL'
scene.cycles.light_sampling_threshold = 0.0
scene.cycles.use_adaptive_sampling = False
scene.cycles.use_light_tree = False
scene.cycles.blur_glossy = 0.0
scene.cycles.volume_bounces = 1
scene.cycles.pixel_filter_type = 'GAUSSIAN'
scene.cycles.sample_clamp_indirect = 0.0
scene.view_settings.view_transform = 'Standard'
bpy.context.view_layer.update()
